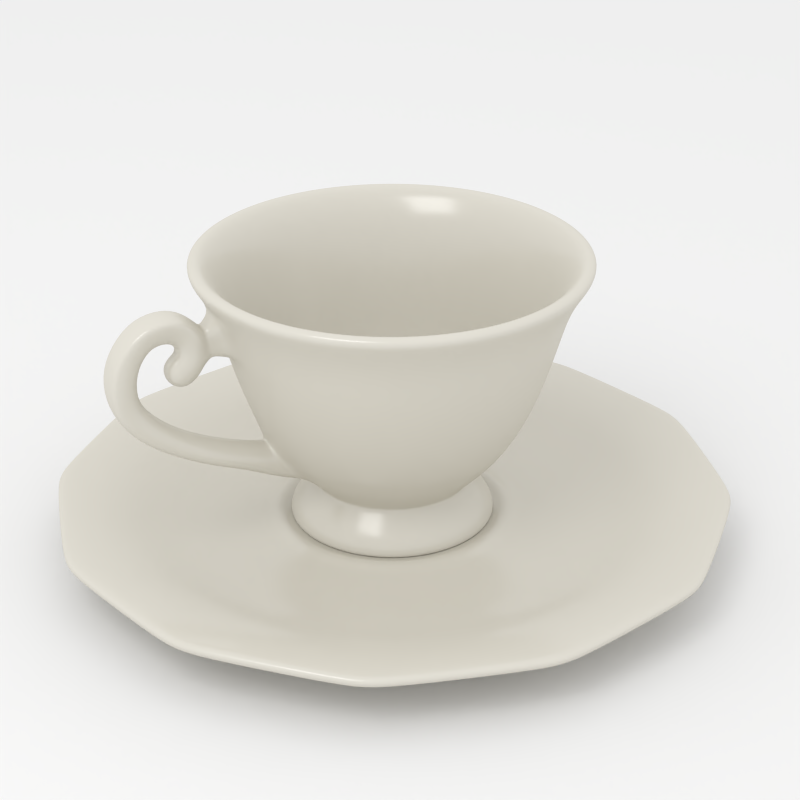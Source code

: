 # Source: fancycup.blend  (saved by Blender 2.73.0; exported with 4.5.12 LTS)
import bpy
from mathutils import Matrix  # noqa: F401  (used for matrix-valued properties, if any)

bpy.ops.wm.read_factory_settings(use_empty=True)
scene = bpy.context.scene
scene.name = 'Scene'

# ---- collections
col_collection_1 = bpy.data.collections.new('Collection 1'); scene.collection.children.link(col_collection_1)
col_collection_11 = bpy.data.collections.new('Collection 11'); scene.collection.children.link(col_collection_11)

# ---- materials (node trees are filled in below, after node groups)
mat_material = bpy.data.materials.new('Material')
mat_material.alpha_threshold = 0.0
mat_material.roughness = 0.5
mat_ceramic = bpy.data.materials.new('ceramic')
mat_ceramic.alpha_threshold = 0.0
mat_ceramic.roughness = 0.5

# ---- material node trees
mat_material.use_nodes = True; mat_material.node_tree.nodes.clear()
_N = mat_material.node_tree.nodes; _L = mat_material.node_tree.links
n0 = _N.new('ShaderNodeOutputMaterial'); n0.name = 'Material Output'; n0.location = (300, 300)
n1 = _N.new('ShaderNodeBsdfDiffuse'); n1.name = 'Diffuse BSDF'; n1.location = (10, 300)
n1.inputs[0].default_value = (0.8426, 0.8426, 0.8426, 1.0)
_L.new(n1.outputs[0], n0.inputs[0])
n0.is_active_output = True
mat_ceramic.use_nodes = True; mat_ceramic.node_tree.nodes.clear()
_N = mat_ceramic.node_tree.nodes; _L = mat_ceramic.node_tree.links
n0 = _N.new('ShaderNodeOutputMaterial'); n0.name = 'Material Output'; n0.location = (300, 300)
n1 = _N.new('ShaderNodeBsdfDiffuse'); n1.name = 'Diffuse BSDF'; n1.location = (-180, 331)
n1.inputs[0].default_value = (0.6691, 0.6433, 0.5697, 1.0)
n2 = _N.new('ShaderNodeMixShader'); n2.name = 'Mix Shader'; n2.location = (69, 291)
n2.inputs[0].default_value = 0.1
n3 = _N.new('ShaderNodeBsdfAnisotropic'); n3.name = 'Glossy BSDF'; n3.location = (-177, 173)
n3.distribution = 'GGX'
n3.inputs[0].default_value = (0.8591, 0.8591, 0.8591, 1.0)
n3.inputs[1].default_value = 0.2
_L.new(n1.outputs[0], n2.inputs[1])
_L.new(n2.outputs[0], n0.inputs[0])
_L.new(n3.outputs[0], n2.inputs[2])
n0.is_active_output = True

# ---- world
world_world = bpy.data.worlds.new('World'); scene.world = world_world
world_world.use_nodes = True; world_world.node_tree.nodes.clear()
_N = world_world.node_tree.nodes; _L = world_world.node_tree.links
n0 = _N.new('ShaderNodeOutputWorld'); n0.name = 'World Output'; n0.location = (300, 300)
n1 = _N.new('ShaderNodeBackground'); n1.name = 'Background'; n1.location = (10, 300)
n1.inputs[0].default_value = (1.0, 1.0, 1.0, 1.0)
_L.new(n1.outputs[0], n0.inputs[0])
n0.is_active_output = True
world_world.color = (0.05088, 0.05088, 0.05088)
world_world.use_sun_shadow = False
world_world.sun_shadow_jitter_overblur = 0.0
world_world.cycles.sampling_method = 'MANUAL'
world_world.cycles.sample_map_resolution = 256

# ---- cameras
cam_camera = bpy.data.cameras.new('Camera')
cam_camera.clip_end = 100.0
cam_camera.lens = 75.0
cam_camera.sensor_width = 32.0
cam_camera.sensor_height = 18.0
cam_camera.ortho_scale = 7.314
cam_camera.dof.focus_distance = 0.0

# ---- lights
light_lamp = bpy.data.lights.new('Lamp', 'AREA')
light_lamp.transmission_factor = 0.0
light_lamp.cutoff_distance = 30.0
light_lamp.energy = 78.54
light_lamp.shadow_buffer_clip_start = 1.001
light_lamp.shadow_soft_size = 3.0
light_lamp.shadow_maximum_resolution = 0.006
light_lamp.use_absolute_resolution = True
light_lamp.shape = 'RECTANGLE'
light_lamp.size = 3.0
light_lamp.size_y = 3.0
light_lamp.cycles.use_multiple_importance_sampling = False

# ---- meshes
me_plane = bpy.data.meshes.new('Plane')
me_plane.from_pydata([(-1.0, -1.0, 0.0), (1.0, -1.0, 0.0), (-1.0, 1.0, 0.0), (1.0, 1.0, 0.0)], [], [(0, 1, 3, 2)])
me_plane.materials.append(mat_material)
me_plane.use_remesh_preserve_volume = False
me_plane.use_remesh_preserve_attributes = False
me_plane.use_mirror_vertex_groups = False
me_plane.update()
me_circle = bpy.data.meshes.new('Circle')
me_circle.from_pydata([(-3.918e-09, 0.5935, -0.05599), (-0.1031, 0.5845, -0.05599), (-0.203, 0.5577, -0.05599), (-0.2968, 0.514, -0.05599), (-0.3815, 0.4547, -0.05599), (-0.4547, 0.3815, -0.05599), (-0.514, 0.2968, -0.05599), (-0.5577, 0.203, -0.05599), (-0.5845, 0.1031, -0.05599), (-0.5935, -5.977e-09, -0.05599), (-0.5845, -0.1031, -0.05599), (-0.5577, -0.203, -0.05599), (-0.514, -0.2968, -0.05599), (-0.4547, -0.3815, -0.05599), (-0.3815, -0.4547, -0.05599), (-0.2968, -0.514, -0.05599), (-0.203, -0.5577, -0.05599), (-0.1031, -0.5845, -0.05599), (-2.351e-07, -0.5935, -0.05599), (0.1031, -0.5845, -0.05599), (0.203, -0.5577, -0.05599), (0.2968, -0.514, -0.05599), (0.3815, -0.4547, -0.05599), (0.4547, -0.3815, -0.05599), (0.514, -0.2968, -0.05599), (0.5577, -0.203, -0.05599), (0.5845, -0.1031, -0.05599), (0.5935, -3.267e-07, -0.05599), (0.5845, 0.1031, -0.05599), (0.5577, 0.203, -0.05599), (0.514, 0.2968, -0.05599), (0.4547, 0.3815, -0.05599), (0.3815, 0.4547, -0.05599), (0.2968, 0.514, -0.05599), (0.203, 0.5577, -0.05599), (0.1031, 0.5845, -0.05599), (-7.133e-09, 0.3798, -0.04931), (-0.06595, 0.374, -0.04931), (-0.1299, 0.3569, -0.04931), (-0.1899, 0.3289, -0.04931), (-0.2441, 0.2909, -0.04931), (-0.2909, 0.2441, -0.04931), (-0.3289, 0.1899, -0.04931), (-0.3569, 0.1299, -0.04931), (-0.374, 0.06595, -0.04931), (-0.3798, -4.52e-08, -0.04931), (-0.374, -0.06595, -0.04931), (-0.3569, -0.1299, -0.04931), (-0.3289, -0.1899, -0.04931), (-0.2909, -0.2441, -0.04931), (-0.2441, -0.2909, -0.04931), (-0.1899, -0.3289, -0.04931), (-0.1299, -0.3569, -0.04931), (-0.06595, -0.374, -0.04931), (-1.55e-07, -0.3798, -0.04931), (0.06595, -0.374, -0.04931), (0.1299, -0.3569, -0.04931), (0.1899, -0.3289, -0.04931), (0.2441, -0.2909, -0.04931), (0.2909, -0.2441, -0.04931), (0.3289, -0.1899, -0.04931), (0.3569, -0.1299, -0.04931), (0.374, -0.06595, -0.04931), (0.3798, -2.504e-07, -0.04931), (0.374, 0.06595, -0.04931), (0.3569, 0.1299, -0.04931), (0.3289, 0.1899, -0.04931), (0.2909, 0.2441, -0.04931), (0.2441, 0.2909, -0.04931), (0.1899, 0.3289, -0.04931), (0.1299, 0.3569, -0.04931), (0.06595, 0.374, -0.04931), (-1.03e-08, 0.2964, -0.04524), (-0.05147, 0.2919, -0.04524), (-0.1014, 0.2785, -0.04524), (-0.1482, 0.2567, -0.04524), (-0.1905, 0.227, -0.04524), (-0.227, 0.1905, -0.04524), (-0.2567, 0.1482, -0.04524), (-0.2785, 0.1014, -0.04524), (-0.2919, 0.05147, -0.04524), (-0.2964, -6.258e-08, -0.04524), (-0.2919, -0.05147, -0.04524), (-0.2785, -0.1014, -0.04524), (-0.2567, -0.1482, -0.04524), (-0.227, -0.1905, -0.04524), (-0.1905, -0.227, -0.04524), (-0.1482, -0.2567, -0.04524), (-0.1014, -0.2785, -0.04524), (-0.05147, -0.2919, -0.04524), (-1.257e-07, -0.2964, -0.04524), (0.05147, -0.2919, -0.04524), (0.1014, -0.2785, -0.04524), (0.1482, -0.2567, -0.04524), (0.1905, -0.227, -0.04524), (0.227, -0.1905, -0.04524), (0.2567, -0.1482, -0.04524), (0.2785, -0.1014, -0.04524), (0.2919, -0.05147, -0.04524), (0.2964, -2.228e-07, -0.04524), (0.2919, 0.05147, -0.04524), (0.2785, 0.1014, -0.04524), (0.2567, 0.1482, -0.04524), (0.227, 0.1905, -0.04524), (0.1905, 0.227, -0.04524), (0.1482, 0.2567, -0.04524), (0.1014, 0.2785, -0.04524), (0.05147, 0.2919, -0.04524), (-1.556e-08, 0.2036, -0.04502), (-0.03535, 0.2005, -0.04502), (-0.06962, 0.1913, -0.04502), (-0.1018, 0.1763, -0.04502), (-0.1308, 0.1559, -0.04502), (-0.1559, 0.1308, -0.04502), (-0.1763, 0.1018, -0.04502), (-0.1913, 0.06962, -0.04502), (-0.2005, 0.03535, -0.04502), (-0.2036, -8.24e-08, -0.04502), (-0.2005, -0.03535, -0.04502), (-0.1913, -0.06962, -0.04502), (-0.1763, -0.1018, -0.04502), (-0.1559, -0.1308, -0.04502), (-0.1308, -0.1559, -0.04502), (-0.1018, -0.1763, -0.04502), (-0.06962, -0.1913, -0.04502), (-0.03535, -0.2005, -0.04502), (-9.483e-08, -0.2036, -0.04502), (0.03535, -0.2005, -0.04502), (0.06962, -0.1913, -0.04502), (0.1018, -0.1763, -0.04502), (0.1308, -0.1559, -0.04502), (0.1559, -0.1308, -0.04502), (0.1763, -0.1018, -0.04502), (0.1913, -0.06962, -0.04502), (0.2005, -0.03535, -0.04502), (0.2036, -1.924e-07, -0.04502), (0.2005, 0.03535, -0.04502), (0.1913, 0.06962, -0.04502), (0.1763, 0.1018, -0.04502), (0.1559, 0.1308, -0.04502), (0.1308, 0.1559, -0.04502), (0.1018, 0.1763, -0.04502), (0.06962, 0.1913, -0.04502), (0.03535, 0.2005, -0.04502), (6.519e-09, 0.6629, -0.1041), (-0.1151, 0.6529, -0.1041), (-0.2267, 0.623, -0.1041), (-0.3315, 0.5741, -0.1041), (-0.4261, 0.5078, -0.1041), (-0.5078, 0.4261, -0.1041), (-0.5741, 0.3315, -0.1041), (-0.623, 0.2267, -0.1041), (-0.6529, 0.1151, -0.1041), (-0.6629, 3.755e-09, -0.1041), (-0.6529, -0.1151, -0.1041), (-0.623, -0.2267, -0.1041), (-0.5741, -0.3315, -0.1041), (-0.5078, -0.4261, -0.1041), (-0.4261, -0.5078, -0.1041), (-0.3315, -0.5741, -0.1041), (-0.2267, -0.623, -0.1041), (-0.1151, -0.6529, -0.1041), (-2.516e-07, -0.6629, -0.1041), (0.1151, -0.6529, -0.1041), (0.2267, -0.623, -0.1041), (0.3315, -0.5741, -0.1041), (0.4261, -0.5078, -0.1041), (0.5078, -0.4261, -0.1041), (0.5741, -0.3315, -0.1041), (0.623, -0.2267, -0.1041), (0.6529, -0.1151, -0.1041), (0.6629, -3.545e-07, -0.1041), (0.6529, 0.1151, -0.1041), (0.623, 0.2267, -0.1041), (0.5741, 0.3315, -0.1041), (0.5078, 0.4261, -0.1041), (0.4261, 0.5078, -0.1041), (0.3315, 0.5741, -0.1041), (0.2267, 0.623, -0.1041), (0.1151, 0.6529, -0.1041), (1.017e-08, 0.6222, -0.134), (-0.108, 0.6127, -0.134), (-0.2128, 0.5847, -0.134), (-0.3111, 0.5388, -0.134), (-0.3999, 0.4766, -0.134), (-0.4766, 0.3999, -0.134), (-0.5388, 0.3111, -0.134), (-0.5847, 0.2128, -0.134), (-0.6127, 0.108, -0.134), (-0.6222, -5.252e-09, -0.134), (-0.6127, -0.108, -0.134), (-0.5847, -0.2128, -0.134), (-0.5388, -0.3111, -0.134), (-0.4766, -0.3999, -0.134), (-0.3999, -0.4766, -0.134), (-0.3111, -0.5388, -0.134), (-0.2128, -0.5847, -0.134), (-0.108, -0.6127, -0.134), (-2.321e-07, -0.6222, -0.134), (0.108, -0.6127, -0.134), (0.2128, -0.5847, -0.134), (0.3111, -0.5388, -0.134), (0.3999, -0.4766, -0.134), (0.4766, -0.3999, -0.134), (0.5388, -0.3111, -0.134), (0.5847, -0.2128, -0.134), (0.6127, -0.108, -0.134), (0.6222, -3.415e-07, -0.134), (0.6127, 0.108, -0.134), (0.5847, 0.2128, -0.134), (0.5388, 0.3111, -0.134), (0.4766, 0.3999, -0.134), (0.3999, 0.4766, -0.134), (0.3111, 0.5388, -0.134), (0.2128, 0.5847, -0.134), (0.108, 0.6127, -0.134), (0.5324, 0.692, 0.02991), (0.692, 0.5324, 0.02991), (0.7603, 0.4389, 0.02991), (0.8071, 0.3331, 0.02991), (0.8655, 0.1151, 0.02991), (0.8779, -4.24e-07, 0.02991), (0.8655, -0.1151, 0.02991), (0.8071, -0.3331, 0.02991), (0.7603, -0.4389, 0.02991), (0.692, -0.5324, 0.02991), (0.5324, -0.692, 0.02991), (0.4389, -0.7603, 0.02991), (0.3331, -0.8071, 0.02991), (0.1151, -0.8655, 0.02991), (-2.198e-07, -0.8779, 0.02991), (-0.1151, -0.8655, 0.02991), (-0.3331, -0.8071, 0.02991), (-0.4389, -0.7603, 0.02991), (-0.5324, -0.692, 0.02991), (-0.692, -0.5324, 0.02991), (-0.7603, -0.4389, 0.02991), (-0.8071, -0.3331, 0.02991), (-0.8655, -0.1151, 0.02991), (-0.8779, -7.7e-09, 0.02991), (-0.8655, 0.1151, 0.02991), (-0.8071, 0.3331, 0.02991), (-0.7603, 0.4389, 0.02991), (-0.692, 0.5324, 0.02991), (-0.5324, 0.692, 0.02991), (-0.4389, 0.7603, 0.02991), (-0.3331, 0.8071, 0.02991), (-0.1151, 0.8655, 0.02991), (3.372e-08, 0.8779, 0.02991), (0.1151, 0.8655, 0.02991), (0.3331, 0.8071, 0.02991), (0.4389, 0.7603, 0.02991), (-0.1626, 0.4467, -0.06196), (-0.2377, 0.4117, -0.06196), (0.08254, -0.4681, -0.06196), (0.1626, -0.4467, -0.06196), (-0.4753, -2.825e-08, -0.06196), (-0.4681, -0.08254, -0.06196), (0.4681, -0.08254, -0.06196), (0.4753, -2.851e-07, -0.06196), (0.2377, 0.4117, -0.06196), (0.1626, 0.4467, -0.06196), (-0.1626, -0.4467, -0.06196), (-0.08254, -0.4681, -0.06196), (-0.4117, 0.2377, -0.06196), (-0.4467, 0.1626, -0.06196), (0.3641, -0.3055, -0.06196), (0.4117, -0.2377, -0.06196), (-0.3641, -0.3055, -0.06196), (-0.3055, -0.3641, -0.06196), (0.4117, 0.2377, -0.06196), (0.3641, 0.3055, -0.06196), (0.2377, -0.4117, -0.06196), (-0.3055, 0.3641, -0.06196), (-0.4467, -0.1626, -0.06196), (0.4681, 0.08254, -0.06196), (0.08254, 0.4681, -0.06196), (-5.76e-09, 0.4753, -0.06196), (-0.08254, 0.4681, -0.06196), (-1.909e-07, -0.4753, -0.06196), (-0.4681, 0.08254, -0.06196), (0.4467, -0.1626, -0.06196), (0.3055, 0.3641, -0.06196), (-0.2377, -0.4117, -0.06196), (-0.3641, 0.3055, -0.06196), (0.3055, -0.3641, -0.06196), (-0.4117, -0.2377, -0.06196), (0.4467, 0.1626, -0.06196), (-0.6042, 0.3488, -0.02717), (-0.6556, 0.2386, -0.02717), (0.5344, -0.4485, -0.02717), (0.6042, -0.3488, -0.02717), (-0.5344, -0.4485, -0.02717), (-0.4485, -0.5344, -0.02717), (0.6042, 0.3488, -0.02717), (0.5344, 0.4485, -0.02717), (-0.3488, 0.6042, -0.02717), (-0.4485, 0.5344, -0.02717), (0.2386, -0.6556, -0.02717), (0.3488, -0.6042, -0.02717), (-0.6871, -0.1211, -0.02717), (-0.6556, -0.2386, -0.02717), (0.6977, -3.631e-07, -0.02717), (0.6871, 0.1211, -0.02717), (0.2386, 0.6556, -0.02717), (0.1212, 0.6871, -0.02717), (-0.1212, -0.6871, -0.02717), (-2.713e-07, -0.6977, -0.02717), (4.292e-10, 0.6977, -0.02717), (-0.1211, 0.6871, -0.02717), (0.6556, -0.2386, -0.02717), (-0.6871, 0.1211, -0.02717), (-0.3488, -0.6042, -0.02717), (0.4485, 0.5344, -0.02717), (-0.5344, 0.4485, -0.02717), (0.4485, -0.5344, -0.02717), (0.6556, 0.2386, -0.02717), (-0.6042, -0.3488, -0.02717), (-0.2386, 0.6556, -0.02717), (0.1211, -0.6871, -0.02717), (-0.6977, 1.392e-08, -0.02717), (0.6871, -0.1212, -0.02717), (-0.2386, -0.6556, -0.02717), (0.3488, 0.6042, -0.02717), (2.199e-09, 0.7799, 0.007308), (-0.1267, 0.7688, 0.007277), (-0.2747, 0.7292, 0.007277), (-0.39, 0.6754, 0.007308), (-0.4942, 0.6025, 0.007277), (-0.6025, 0.4942, 0.007277), (-0.6754, 0.39, 0.007308), (-0.7292, 0.2747, 0.007277), (-0.7688, 0.1267, 0.007277), (-0.7799, 1.99e-08, 0.007308), (-0.7688, -0.1267, 0.007277), (-0.7292, -0.2747, 0.007277), (-0.6754, -0.39, 0.007308), (-0.6025, -0.4942, 0.007277), (-0.4942, -0.6025, 0.007277), (-0.39, -0.6754, 0.007308), (-0.2747, -0.7292, 0.007277), (-0.1267, -0.7688, 0.007277), (-2.835e-07, -0.7799, 0.007308), (0.1267, -0.7688, 0.007277), (0.2746, -0.7292, 0.007277), (0.39, -0.6754, 0.007308), (0.4942, -0.6025, 0.007277), (0.6025, -0.4942, 0.007277), (0.6754, -0.39, 0.007308), (0.7292, -0.2747, 0.007277), (0.7688, -0.1267, 0.007277), (0.7799, -3.929e-07, 0.007308), (0.7688, 0.1267, 0.007277), (0.7292, 0.2746, 0.007277), (0.6754, 0.39, 0.007308), (0.6025, 0.4942, 0.007277), (0.4942, 0.6025, 0.007277), (0.39, 0.6754, 0.007308), (0.2747, 0.7292, 0.007277), (0.1267, 0.7688, 0.007277), (-0.05963, 0.9718, 0.03795), (-0.05505, 0.9905, 0.02677), (0.05505, 0.9905, 0.02677), (0.05963, 0.9718, 0.03795), (-1.859e-09, 0.9905, 0.02677), (-1.592e-09, 0.9718, 0.03792), (-0.5376, 0.8118, 0.03795), (-0.5429, 0.8303, 0.02677), (-0.4476, 0.8853, 0.02677), (-0.4343, 0.8715, 0.03795), (-0.4859, 0.8416, 0.03792), (-0.4953, 0.8578, 0.02677), (-0.8715, 0.4343, 0.03795), (-0.8853, 0.4476, 0.02677), (-0.8303, 0.5429, 0.02677), (-0.8118, 0.5376, 0.03795), (-0.8416, 0.4859, 0.03792), (-0.8578, 0.4953, 0.02677), (-0.9718, -0.05963, 0.03795), (-0.9905, -0.05505, 0.02677), (-0.9905, 0.05505, 0.02677), (-0.9718, 0.05963, 0.03795), (-0.9718, -4.005e-08, 0.03792), (-0.9905, -4.414e-08, 0.02677), (-0.8118, -0.5376, 0.03795), (-0.8303, -0.5429, 0.02677), (-0.8853, -0.4476, 0.02677), (-0.8715, -0.4343, 0.03795), (-0.8416, -0.4859, 0.03792), (-0.8578, -0.4953, 0.02677), (-0.4343, -0.8715, 0.03795), (-0.4476, -0.8853, 0.02677), (-0.5429, -0.8303, 0.02677), (-0.5376, -0.8118, 0.03795), (-0.4859, -0.8416, 0.03792), (-0.4953, -0.8578, 0.02677), (0.05963, -0.9718, 0.03795), (0.05505, -0.9905, 0.02677), (-0.05505, -0.9905, 0.02677), (-0.05963, -0.9718, 0.03795), (-1.569e-07, -0.9718, 0.03792), (-1.479e-07, -0.9905, 0.02677), (0.5376, -0.8118, 0.03795), (0.5429, -0.8303, 0.02677), (0.4476, -0.8853, 0.02677), (0.4343, -0.8715, 0.03795), (0.4859, -0.8416, 0.03792), (0.4953, -0.8578, 0.02677), (0.8715, -0.4343, 0.03795), (0.8853, -0.4476, 0.02677), (0.8303, -0.5429, 0.02677), (0.8118, -0.5376, 0.03795), (0.8416, -0.4859, 0.03792), (0.8578, -0.4953, 0.02677), (0.9718, 0.05963, 0.03795), (0.9905, 0.05505, 0.02677), (0.9905, -0.05505, 0.02677), (0.9718, -0.05963, 0.03795), (0.9718, -4.574e-07, 0.03792), (0.9905, -4.636e-07, 0.02677), (0.8118, 0.5376, 0.03795), (0.8303, 0.5429, 0.02677), (0.8853, 0.4476, 0.02677), (0.8715, 0.4343, 0.03795), (0.8416, 0.4859, 0.03792), (0.8578, 0.4953, 0.02677), (0.4343, 0.8715, 0.03795), (0.4476, 0.8853, 0.02677), (0.5429, 0.8303, 0.02677), (0.5376, 0.8118, 0.03795), (0.4859, 0.8416, 0.03792), (0.4953, 0.8578, 0.02677), (-0.05494, 0.9886, 0.01391), (-0.06017, 0.9804, 0.001011), (0.06017, 0.9804, 0.001011), (0.05494, 0.9886, 0.01391), (-9.449e-10, 0.9805, 0.0009281), (-1.289e-09, 0.9886, 0.01391), (-0.5419, 0.8286, 0.01391), (-0.5423, 0.819, 0.001011), (-0.4381, 0.8792, 0.001011), (-0.4467, 0.8836, 0.01391), (-0.4943, 0.8561, 0.01391), (-0.4902, 0.8491, 0.0009281), (-0.8836, 0.4467, 0.01391), (-0.8792, 0.4381, 0.001011), (-0.819, 0.5423, 0.001011), (-0.8286, 0.5419, 0.01391), (-0.8561, 0.4943, 0.01391), (-0.8491, 0.4902, 0.0009281), (-0.9886, -0.05494, 0.01391), (-0.9804, -0.06017, 0.001011), (-0.9804, 0.06017, 0.001011), (-0.9886, 0.05494, 0.01391), (-0.9886, -4.353e-08, 0.01391), (-0.9805, -3.828e-08, 0.0009281), (-0.8286, -0.5419, 0.01391), (-0.819, -0.5423, 0.001011), (-0.8792, -0.4381, 0.001011), (-0.8836, -0.4467, 0.01391), (-0.8561, -0.4943, 0.01391), (-0.8491, -0.4902, 0.0009281), (-0.4467, -0.8836, 0.01391), (-0.4381, -0.8792, 0.001011), (-0.5423, -0.819, 0.001011), (-0.5419, -0.8286, 0.01391), (-0.4943, -0.8561, 0.01391), (-0.4902, -0.8491, 0.0009281), (0.05494, -0.9886, 0.01391), (0.06017, -0.9804, 0.001011), (-0.06017, -0.9804, 0.001011), (-0.05494, -0.9886, 0.01391), (-1.471e-07, -0.9886, 0.01391), (-1.577e-07, -0.9805, 0.0009281), (0.5419, -0.8287, 0.01391), (0.5423, -0.819, 0.001011), (0.4381, -0.8792, 0.001011), (0.4467, -0.8836, 0.01391), (0.4943, -0.8561, 0.01391), (0.4902, -0.8491, 0.0009281), (0.8836, -0.4467, 0.01391), (0.8792, -0.4381, 0.001011), (0.819, -0.5423, 0.001011), (0.8286, -0.5419, 0.01391), (0.8561, -0.4943, 0.01391), (0.8491, -0.4902, 0.0009281), (0.9886, 0.05494, 0.01391), (0.9804, 0.06017, 0.001011), (0.9804, -0.06017, 0.001011), (0.9886, -0.05494, 0.01391), (0.9886, -4.621e-07, 0.01391), (0.9805, -4.594e-07, 0.0009281), (0.8287, 0.5419, 0.01391), (0.819, 0.5423, 0.001011), (0.8792, 0.4381, 0.001011), (0.8836, 0.4467, 0.01391), (0.8561, 0.4943, 0.01391), (0.8491, 0.4902, 0.0009281), (0.4467, 0.8836, 0.01391), (0.4381, 0.8792, 0.001011), (0.5423, 0.819, 0.001011), (0.5419, 0.8286, 0.01391), (0.4943, 0.8561, 0.01391), (0.4902, 0.8491, 0.0009281), (3.786e-08, 0.8168, -0.05377), (-0.1093, 0.8055, -0.05374), (-0.3081, 0.7522, -0.05374), (0.3081, 0.7522, -0.05374), (0.1093, 0.8055, -0.05374), (-0.4084, 0.7074, -0.05377), (-0.4974, 0.6429, -0.05374), (-0.6429, 0.4974, -0.05374), (-0.7074, 0.4084, -0.05377), (-0.7522, 0.3081, -0.05374), (-0.8055, 0.1093, -0.05374), (-0.8168, -1.497e-08, -0.05377), (-0.8055, -0.1093, -0.05374), (-0.7522, -0.3081, -0.05374), (-0.7074, -0.4084, -0.05377), (-0.6429, -0.4974, -0.05374), (-0.4974, -0.6429, -0.05374), (-0.4084, -0.7074, -0.05377), (-0.3081, -0.7522, -0.05374), (-0.1093, -0.8055, -0.05374), (-2.107e-07, -0.8168, -0.05377), (0.1093, -0.8055, -0.05374), (0.3081, -0.7522, -0.05374), (0.4084, -0.7074, -0.05377), (0.4974, -0.6429, -0.05374), (0.6429, -0.4974, -0.05374), (0.7074, -0.4084, -0.05377), (0.7522, -0.3081, -0.05374), (0.8055, -0.1093, -0.05374), (0.8168, -4.059e-07, -0.05377), (0.8055, 0.1093, -0.05374), (0.7522, 0.3081, -0.05374), (0.7074, 0.4084, -0.05377), (0.6429, 0.4974, -0.05374), (0.4974, 0.6429, -0.05374), (0.4084, 0.7074, -0.05377), (9.799e-09, 0.5729, -0.134), (-0.09947, 0.5641, -0.134), (-0.1959, 0.5383, -0.134), (-0.2864, 0.4961, -0.134), (-0.3682, 0.4388, -0.134), (-0.4388, 0.3682, -0.134), (-0.4961, 0.2864, -0.134), (-0.5383, 0.1959, -0.134), (-0.5641, 0.09947, -0.134), (-0.5729, -1.63e-08, -0.134), (-0.5641, -0.09947, -0.134), (-0.5383, -0.1959, -0.134), (-0.4961, -0.2864, -0.134), (-0.4388, -0.3682, -0.134), (-0.3682, -0.4388, -0.134), (-0.2864, -0.4961, -0.134), (-0.1959, -0.5383, -0.134), (-0.09947, -0.5641, -0.134), (-2.133e-07, -0.5729, -0.134), (0.09947, -0.5641, -0.134), (0.1959, -0.5383, -0.134), (0.2864, -0.4961, -0.134), (0.3682, -0.4388, -0.134), (0.4388, -0.3682, -0.134), (0.4961, -0.2864, -0.134), (0.5383, -0.1959, -0.134), (0.5641, -0.09948, -0.134), (0.5729, -3.259e-07, -0.134), (0.5641, 0.09947, -0.134), (0.5383, 0.1959, -0.134), (0.4961, 0.2864, -0.134), (0.4388, 0.3682, -0.134), (0.3682, 0.4388, -0.134), (0.2864, 0.4961, -0.134), (0.1959, 0.5383, -0.134), (0.09948, 0.5641, -0.134), (8.524e-09, 0.523, -0.1112), (-0.09082, 0.5151, -0.1112), (-0.1789, 0.4915, -0.1112), (-0.2615, 0.453, -0.1112), (-0.3362, 0.4007, -0.1112), (-0.4007, 0.3362, -0.1112), (-0.453, 0.2615, -0.1112), (-0.4915, 0.1789, -0.1112), (-0.5151, 0.09082, -0.1112), (-0.523, -2.67e-08, -0.1112), (-0.5151, -0.09082, -0.1112), (-0.4915, -0.1789, -0.1112), (-0.453, -0.2615, -0.1112), (-0.4007, -0.3362, -0.1112), (-0.3362, -0.4007, -0.1112), (-0.2615, -0.453, -0.1112), (-0.1789, -0.4915, -0.1112), (-0.09082, -0.5151, -0.1112), (-1.952e-07, -0.523, -0.1112), (0.09082, -0.5151, -0.1112), (0.1789, -0.4915, -0.1112), (0.2615, -0.453, -0.1112), (0.3362, -0.4007, -0.1112), (0.4007, -0.3362, -0.1112), (0.453, -0.2615, -0.1112), (0.4915, -0.1789, -0.1112), (0.5151, -0.09082, -0.1112), (0.523, -3.093e-07, -0.1112), (0.5151, 0.09082, -0.1112), (0.4915, 0.1789, -0.1112), (0.453, 0.2615, -0.1112), (0.4007, 0.3362, -0.1112), (0.3362, 0.4007, -0.1112), (0.2615, 0.453, -0.1112), (0.1789, 0.4915, -0.1112), (0.09082, 0.5151, -0.1112), (8.581e-09, 0.4588, -0.09604), (-0.07968, 0.4519, -0.09604), (-0.1569, 0.4312, -0.09604), (-0.2294, 0.3974, -0.09604), (-0.2949, 0.3515, -0.09604), (-0.3515, 0.2949, -0.09604), (-0.3974, 0.2294, -0.09604), (-0.4312, 0.1569, -0.09604), (-0.4519, 0.07968, -0.09604), (-0.4588, -3.899e-08, -0.09604), (-0.4519, -0.07968, -0.09604), (-0.4312, -0.1569, -0.09604), (-0.3974, -0.2294, -0.09604), (-0.3515, -0.2949, -0.09604), (-0.2949, -0.3515, -0.09604), (-0.2294, -0.3974, -0.09604), (-0.1569, -0.4312, -0.09604), (-0.07968, -0.4519, -0.09604), (-1.701e-07, -0.4588, -0.09604), (0.07968, -0.4519, -0.09604), (0.1569, -0.4312, -0.09604), (0.2294, -0.3974, -0.09604), (0.2949, -0.3515, -0.09604), (0.3515, -0.2949, -0.09604), (0.3974, -0.2294, -0.09604), (0.4312, -0.1569, -0.09604), (0.4519, -0.07968, -0.09604), (0.4588, -2.87e-07, -0.09604), (0.4519, 0.07968, -0.09604), (0.4312, 0.1569, -0.09604), (0.3974, 0.2294, -0.09604), (0.3515, 0.2949, -0.09604), (0.2949, 0.3515, -0.09604), (0.2294, 0.3974, -0.09604), (0.1569, 0.4312, -0.09604), (0.07968, 0.4519, -0.09604), (9.316e-09, 0.3985, -0.09604), (-0.06919, 0.3924, -0.09604), (-0.1363, 0.3744, -0.09604), (-0.1992, 0.3451, -0.09604), (-0.2561, 0.3052, -0.09604), (-0.3052, 0.2561, -0.09604), (-0.3451, 0.1992, -0.09604), (-0.3744, 0.1363, -0.09604), (-0.3924, 0.06919, -0.09604), (-0.3985, -5.192e-08, -0.09604), (-0.3924, -0.06919, -0.09604), (-0.3744, -0.1363, -0.09604), (-0.3451, -0.1992, -0.09604), (-0.3052, -0.2561, -0.09604), (-0.2561, -0.3052, -0.09604), (-0.1992, -0.3451, -0.09604), (-0.1363, -0.3744, -0.09604), (-0.06919, -0.3924, -0.09604), (-1.459e-07, -0.3985, -0.09604), (0.06919, -0.3924, -0.09604), (0.1363, -0.3744, -0.09604), (0.1992, -0.3451, -0.09604), (0.2561, -0.3052, -0.09604), (0.3052, -0.2561, -0.09604), (0.3451, -0.1992, -0.09604), (0.3744, -0.1363, -0.09604), (0.3924, -0.06919, -0.09604), (0.3985, -2.673e-07, -0.09604), (0.3924, 0.06919, -0.09604), (0.3744, 0.1363, -0.09604), (0.3451, 0.1992, -0.09604), (0.3052, 0.2561, -0.09604), (0.2561, 0.3052, -0.09604), (0.1992, 0.3451, -0.09604), (0.1363, 0.3744, -0.09604), (0.06919, 0.3924, -0.09604), (1.102e-08, -1.505e-07, -0.09604), (-2.256e-08, -1.291e-07, -0.04502), (-8.655e-09, 0.3508, -0.03463), (-9.097e-09, 0.3391, -0.03183), (-0.05889, 0.334, -0.03183), (-0.06092, 0.3455, -0.03463), (-0.116, 0.3187, -0.03183), (-0.12, 0.3297, -0.03463), (-0.1696, 0.2937, -0.03183), (-0.1754, 0.3038, -0.03463), (-0.218, 0.2598, -0.03183), (-0.2255, 0.2687, -0.03463), (-0.2598, 0.218, -0.03183), (-0.2687, 0.2255, -0.03463), (-0.2937, 0.1696, -0.03183), (-0.3038, 0.1754, -0.03463), (-0.3187, 0.116, -0.03183), (-0.3297, 0.12, -0.03463), (-0.334, 0.05889, -0.03183), (-0.3455, 0.06092, -0.03463), (-0.3391, -5.398e-08, -0.03183), (-0.3508, -5.135e-08, -0.03463), (-0.334, -0.05889, -0.03183), (-0.3455, -0.06092, -0.03463), (-0.3187, -0.116, -0.03183), (-0.3297, -0.12, -0.03463), (-0.2937, -0.1696, -0.03183), (-0.3038, -0.1754, -0.03463), (-0.2598, -0.218, -0.03183), (-0.2687, -0.2255, -0.03463), (-0.218, -0.2598, -0.03183), (-0.2255, -0.2687, -0.03463), (-0.1696, -0.2937, -0.03183), (-0.1754, -0.3038, -0.03463), (-0.116, -0.3187, -0.03183), (-0.12, -0.3297, -0.03463), (-0.05889, -0.334, -0.03183), (-0.06092, -0.3455, -0.03463), (-1.412e-07, -0.3391, -0.03183), (-1.453e-07, -0.3508, -0.03463), (0.05889, -0.334, -0.03183), (0.06092, -0.3455, -0.03463), (0.116, -0.3187, -0.03183), (0.12, -0.3297, -0.03463), (0.1696, -0.2937, -0.03183), (0.1754, -0.3038, -0.03463), (0.218, -0.2598, -0.03183), (0.2255, -0.2687, -0.03463), (0.2598, -0.218, -0.03183), (0.2687, -0.2255, -0.03463), (0.2937, -0.1696, -0.03183), (0.3038, -0.1754, -0.03463), (0.3187, -0.116, -0.03183), (0.3297, -0.12, -0.03463), (0.334, -0.05889, -0.03183), (0.3455, -0.06092, -0.03463), (0.3391, -2.372e-07, -0.03183), (0.3508, -2.409e-07, -0.03463), (0.334, 0.05889, -0.03183), (0.3455, 0.06092, -0.03463), (0.3187, 0.116, -0.03183), (0.3297, 0.12, -0.03463), (0.2937, 0.1696, -0.03183), (0.3038, 0.1754, -0.03463), (0.2598, 0.218, -0.03183), (0.2687, 0.2255, -0.03463), (0.218, 0.2598, -0.03183), (0.2255, 0.2687, -0.03463), (0.1696, 0.2937, -0.03183), (0.1754, 0.3038, -0.03463), (0.116, 0.3187, -0.03183), (0.12, 0.3297, -0.03463), (0.05889, 0.334, -0.03183), (0.06092, 0.3455, -0.03463), (-9.323e-09, 0.33, -0.03183), (-9.642e-09, 0.3183, -0.03455), (-0.05527, 0.3134, -0.03455), (-0.0573, 0.325, -0.03183), (-0.1089, 0.2991, -0.03455), (-0.1129, 0.3101, -0.03183), (-0.1591, 0.2756, -0.03455), (-0.165, 0.2858, -0.03183), (-0.2046, 0.2438, -0.03455), (-0.2121, 0.2528, -0.03183), (-0.2438, 0.2046, -0.03455), (-0.2528, 0.2121, -0.03183), (-0.2756, 0.1591, -0.03455), (-0.2858, 0.165, -0.03183), (-0.2991, 0.1089, -0.03455), (-0.3101, 0.1129, -0.03183), (-0.3134, 0.05527, -0.03455), (-0.325, 0.0573, -0.03183), (-0.3183, -5.861e-08, -0.03455), (-0.33, -5.614e-08, -0.03183), (-0.3134, -0.05527, -0.03455), (-0.325, -0.0573, -0.03183), (-0.2991, -0.1089, -0.03455), (-0.3101, -0.1129, -0.03183), (-0.2756, -0.1591, -0.03455), (-0.2858, -0.165, -0.03183), (-0.2438, -0.2046, -0.03455), (-0.2528, -0.2121, -0.03183), (-0.2046, -0.2438, -0.03455), (-0.2121, -0.2528, -0.03183), (-0.1591, -0.2756, -0.03455), (-0.165, -0.2858, -0.03183), (-0.1089, -0.2991, -0.03455), (-0.1129, -0.3101, -0.03183), (-0.05527, -0.3134, -0.03455), (-0.0573, -0.325, -0.03183), (-1.336e-07, -0.3183, -0.03455), (-1.378e-07, -0.33, -0.03183), (0.05527, -0.3134, -0.03455), (0.0573, -0.325, -0.03183), (0.1089, -0.2991, -0.03455), (0.1129, -0.3101, -0.03183), (0.1591, -0.2756, -0.03455), (0.165, -0.2858, -0.03183), (0.2046, -0.2438, -0.03455), (0.2121, -0.2528, -0.03183), (0.2438, -0.2046, -0.03455), (0.2528, -0.2121, -0.03183), (0.2756, -0.1591, -0.03455), (0.2858, -0.165, -0.03183), (0.2991, -0.1089, -0.03455), (0.3101, -0.1129, -0.03183), (0.3134, -0.05527, -0.03455), (0.325, -0.0573, -0.03183), (0.3183, -2.306e-07, -0.03455), (0.33, -2.345e-07, -0.03183), (0.3134, 0.05527, -0.03455), (0.325, 0.0573, -0.03183), (0.2991, 0.1089, -0.03455), (0.3101, 0.1129, -0.03183), (0.2756, 0.1591, -0.03455), (0.2858, 0.165, -0.03183), (0.2438, 0.2046, -0.03455), (0.2528, 0.2121, -0.03183), (0.2046, 0.2438, -0.03455), (0.2121, 0.2528, -0.03183), (0.1591, 0.2756, -0.03455), (0.165, 0.2858, -0.03183), (0.1089, 0.2991, -0.03455), (0.1129, 0.3101, -0.03183), (0.05527, 0.3134, -0.03455), (0.0573, 0.325, -0.03183)], [], [(357, 358, 304, 323), (356, 357, 323, 313), (355, 356, 313, 295), (354, 355, 295, 294), (353, 354, 294, 316), (352, 353, 316, 303), (351, 352, 303, 302), (350, 351, 302, 321), (349, 350, 321, 310), (348, 349, 310, 291), (347, 348, 291, 290), (346, 347, 290, 315), (345, 346, 315, 299), (344, 345, 299, 298), (343, 344, 298, 319), (342, 343, 319, 307), (341, 342, 307, 306), (340, 341, 306, 322), (339, 340, 322, 312), (338, 339, 312, 293), (337, 338, 293, 292), (336, 337, 292, 317), (335, 336, 317, 301), (334, 335, 301, 300), (333, 334, 300, 320), (332, 333, 320, 311), (331, 332, 311, 289), (330, 331, 289, 288), (329, 330, 288, 314), (328, 329, 314, 297), (327, 328, 297, 296), (326, 327, 296, 318), (359, 324, 308, 305), (358, 359, 305, 304), (288, 289, 7, 6), (290, 291, 24, 23), (292, 293, 14, 13), (294, 295, 31, 30), (296, 297, 4, 3), (298, 299, 21, 20), (300, 301, 11, 10), (302, 303, 28, 27), (304, 305, 35, 34), (306, 307, 18, 17), (308, 309, 1, 0), (291, 310, 25, 24), (289, 311, 8, 7), (293, 312, 15, 14), (295, 313, 32, 31), (297, 314, 5, 4), (299, 315, 22, 21), (303, 316, 29, 28), (301, 317, 12, 11), (305, 308, 0, 35), (309, 318, 2, 1), (307, 319, 19, 18), (311, 320, 9, 8), (310, 321, 26, 25), (312, 322, 16, 15), (313, 323, 33, 32), (314, 288, 6, 5), (315, 290, 23, 22), (317, 292, 13, 12), (316, 294, 30, 29), (318, 296, 3, 2), (319, 298, 20, 19), (321, 302, 27, 26), (320, 300, 10, 9), (322, 306, 17, 16), (323, 304, 34, 33), (252, 253, 39, 38), (254, 255, 56, 55), (256, 257, 46, 45), (258, 259, 63, 62), (260, 261, 70, 69), (262, 263, 53, 52), (264, 265, 43, 42), (266, 267, 60, 59), (268, 269, 50, 49), (270, 271, 67, 66), (255, 272, 57, 56), (253, 273, 40, 39), (257, 274, 47, 46), (259, 275, 64, 63), (261, 276, 71, 70), (277, 278, 37, 36), (263, 279, 54, 53), (265, 280, 44, 43), (267, 281, 61, 60), (271, 282, 68, 67), (269, 283, 51, 50), (273, 284, 41, 40), (272, 285, 58, 57), (274, 286, 48, 47), (275, 287, 65, 64), (276, 277, 36, 71), (279, 254, 55, 54), (278, 252, 38, 37), (280, 256, 45, 44), (281, 258, 62, 61), (283, 262, 52, 51), (282, 260, 69, 68), (285, 266, 59, 58), (284, 264, 42, 41), (287, 270, 66, 65), (286, 268, 49, 48), (718, 720, 793, 791), (752, 754, 827, 825), (698, 700, 773, 771), (732, 734, 807, 805), (712, 714, 787, 785), (746, 748, 821, 819), (692, 694, 767, 765), (726, 728, 801, 799), (706, 708, 781, 779), (740, 742, 815, 813), (720, 722, 795, 793), (754, 756, 829, 827), (734, 736, 809, 807), (700, 702, 775, 773), (714, 716, 789, 787), (748, 750, 823, 821), (694, 696, 769, 767), (728, 730, 803, 801), (742, 744, 817, 815), (708, 710, 783, 781), (759, 760, 73, 72), (756, 687, 758, 829), (722, 724, 797, 795), (702, 704, 777, 775), (736, 738, 811, 809), (716, 718, 791, 789), (750, 752, 825, 823), (696, 698, 771, 769), (730, 732, 805, 803), (710, 712, 785, 783), (744, 746, 819, 817), (36, 37, 689, 686), (690, 692, 765, 763), (724, 726, 799, 797), (738, 740, 813, 811), (704, 706, 779, 777), (64, 65, 745, 743), (47, 48, 711, 709), (688, 690, 763, 761), (37, 38, 691, 689), (54, 55, 725, 723), (44, 45, 705, 703), (61, 62, 739, 737), (68, 69, 753, 751), (51, 52, 719, 717), (41, 42, 699, 697), (58, 59, 733, 731), (48, 49, 713, 711), (65, 66, 747, 745), (55, 56, 727, 725), (38, 39, 693, 691), (45, 46, 707, 705), (62, 63, 741, 739), (52, 53, 721, 719), (69, 70, 755, 753), (42, 43, 701, 699), (59, 60, 735, 733), (66, 67, 749, 747), (49, 50, 715, 713), (39, 40, 695, 693), (56, 57, 729, 727), (46, 47, 709, 707), (63, 64, 743, 741), (70, 71, 757, 755), (53, 54, 723, 721), (71, 36, 686, 757), (43, 44, 703, 701), (60, 61, 737, 735), (50, 51, 717, 715), (67, 68, 751, 749), (57, 58, 731, 729), (40, 41, 697, 695), (808, 810, 98, 97), (774, 776, 81, 80), (788, 790, 88, 87), (822, 824, 105, 104), (768, 770, 78, 77), (802, 804, 95, 94), (782, 784, 85, 84), (816, 818, 102, 101), (760, 762, 74, 73), (762, 764, 75, 74), (796, 798, 92, 91), (776, 778, 82, 81), (810, 812, 99, 98), (790, 792, 89, 88), (824, 826, 106, 105), (804, 806, 96, 95), (770, 772, 79, 78), (784, 786, 86, 85), (818, 820, 103, 102), (764, 766, 76, 75), (798, 800, 93, 92), (812, 814, 100, 99), (778, 780, 83, 82), (826, 828, 107, 106), (792, 794, 90, 89), (772, 774, 80, 79), (806, 808, 97, 96), (786, 788, 87, 86), (820, 822, 104, 103), (766, 768, 77, 76), (800, 802, 94, 93), (780, 782, 84, 83), (814, 816, 101, 100), (828, 759, 72, 107), (794, 796, 91, 90), (92, 93, 129, 128), (75, 76, 112, 111), (99, 100, 136, 135), (82, 83, 119, 118), (106, 107, 143, 142), (72, 73, 109, 108), (89, 90, 126, 125), (79, 80, 116, 115), (96, 97, 133, 132), (103, 104, 140, 139), (86, 87, 123, 122), (76, 77, 113, 112), (93, 94, 130, 129), (83, 84, 120, 119), (100, 101, 137, 136), (107, 72, 108, 143), (90, 91, 127, 126), (73, 74, 110, 109), (80, 81, 117, 116), (97, 98, 134, 133), (87, 88, 124, 123), (104, 105, 141, 140), (77, 78, 114, 113), (94, 95, 131, 130), (101, 102, 138, 137), (84, 85, 121, 120), (74, 75, 111, 110), (91, 92, 128, 127), (81, 82, 118, 117), (98, 99, 135, 134), (88, 89, 125, 124), (105, 106, 142, 141), (78, 79, 115, 114), (95, 96, 132, 131), (85, 86, 122, 121), (102, 103, 139, 138), (415, 419, 490, 486), (365, 248, 249, 363), (399, 231, 232, 390), (406, 227, 228, 405), (429, 216, 217, 420), (373, 377, 448, 444), (388, 236, 237, 387), (403, 407, 478, 474), (369, 246, 247, 360), (387, 237, 238, 378), (417, 222, 223, 408), (370, 245, 246, 369), (391, 395, 466, 462), (412, 224, 225, 411), (421, 425, 496, 492), (375, 243, 244, 366), (405, 228, 229, 396), (394, 233, 234, 393), (379, 383, 454, 450), (367, 371, 442, 438), (376, 242, 243, 375), (409, 413, 484, 480), (418, 221, 222, 417), (504, 144, 145, 505), (393, 234, 235, 384), (423, 219, 220, 414), (363, 249, 250, 426), (400, 230, 231, 399), (397, 401, 472, 468), (427, 431, 502, 498), (381, 240, 241, 372), (411, 225, 226, 402), (382, 239, 240, 381), (424, 218, 219, 423), (385, 389, 460, 456), (426, 250, 251, 430), (538, 176, 177, 539), (508, 179, 144, 504), (509, 147, 148, 510), (505, 145, 146, 506), (507, 178, 179, 508), (512, 150, 151, 513), (510, 148, 149, 511), (506, 146, 147, 509), (515, 153, 154, 516), (513, 151, 152, 514), (511, 149, 150, 512), (518, 156, 157, 519), (516, 154, 155, 517), (514, 152, 153, 515), (521, 159, 160, 522), (519, 157, 158, 520), (517, 155, 156, 518), (524, 162, 163, 525), (522, 160, 161, 523), (520, 158, 159, 521), (527, 165, 166, 528), (525, 163, 164, 526), (523, 161, 162, 524), (530, 168, 169, 531), (528, 166, 167, 529), (526, 164, 165, 527), (533, 171, 172, 534), (531, 169, 170, 532), (529, 167, 168, 530), (536, 174, 175, 537), (534, 172, 173, 535), (532, 170, 171, 533), (539, 177, 178, 507), (537, 175, 176, 538), (535, 173, 174, 536), (153, 152, 188, 189), (170, 169, 205, 206), (160, 159, 195, 196), (177, 176, 212, 213), (167, 166, 202, 203), (150, 149, 185, 186), (157, 156, 192, 193), (174, 173, 209, 210), (147, 146, 182, 183), (164, 163, 199, 200), (154, 153, 189, 190), (171, 170, 206, 207), (178, 177, 213, 214), (161, 160, 196, 197), (151, 150, 186, 187), (168, 167, 203, 204), (158, 157, 193, 194), (175, 174, 210, 211), (165, 164, 200, 201), (148, 147, 183, 184), (155, 154, 190, 191), (172, 171, 207, 208), (179, 178, 214, 215), (145, 144, 180, 181), (162, 161, 197, 198), (169, 168, 204, 205), (152, 151, 187, 188), (176, 175, 211, 212), (159, 158, 194, 195), (149, 148, 184, 185), (166, 165, 201, 202), (156, 155, 191, 192), (173, 172, 208, 209), (144, 179, 215, 180), (146, 145, 181, 182), (163, 162, 198, 199), (431, 428, 501, 502), (430, 251, 216, 429), (364, 362, 435, 437), (362, 427, 498, 435), (368, 361, 432, 441), (360, 247, 248, 365), (371, 368, 441, 442), (374, 367, 438, 447), (366, 244, 245, 370), (377, 374, 447, 448), (380, 373, 444, 453), (372, 241, 242, 376), (383, 380, 453, 454), (386, 379, 450, 459), (378, 238, 239, 382), (389, 386, 459, 460), (392, 385, 456, 465), (384, 235, 236, 388), (395, 392, 465, 466), (398, 391, 462, 471), (390, 232, 233, 394), (401, 398, 471, 472), (404, 397, 468, 477), (396, 229, 230, 400), (407, 404, 477, 478), (410, 403, 474, 483), (402, 226, 227, 406), (413, 410, 483, 484), (416, 409, 480, 489), (408, 223, 224, 412), (419, 416, 489, 490), (422, 415, 486, 495), (414, 220, 221, 418), (425, 422, 495, 496), (428, 421, 492, 501), (420, 217, 218, 424), (12, 13, 268, 286), (29, 30, 270, 287), (5, 6, 264, 284), (22, 23, 266, 285), (32, 33, 260, 282), (15, 16, 262, 283), (25, 26, 258, 281), (8, 9, 256, 280), (1, 2, 252, 278), (18, 19, 254, 279), (35, 0, 277, 276), (28, 29, 287, 275), (11, 12, 286, 274), (21, 22, 285, 272), (4, 5, 284, 273), (14, 15, 283, 269), (31, 32, 282, 271), (24, 25, 281, 267), (7, 8, 280, 265), (17, 18, 279, 263), (0, 1, 278, 277), (34, 35, 276, 261), (27, 28, 275, 259), (10, 11, 274, 257), (3, 4, 273, 253), (20, 21, 272, 255), (30, 31, 271, 270), (13, 14, 269, 268), (23, 24, 267, 266), (6, 7, 265, 264), (16, 17, 263, 262), (33, 34, 261, 260), (26, 27, 259, 258), (9, 10, 257, 256), (19, 20, 255, 254), (2, 3, 253, 252), (250, 358, 357, 251), (231, 341, 340, 232), (238, 334, 333, 239), (221, 351, 350, 222), (228, 344, 343, 229), (245, 327, 326, 246), (218, 354, 353, 219), (235, 337, 336, 236), (225, 347, 346, 226), (242, 330, 329, 243), (251, 357, 356, 216), (232, 340, 339, 233), (222, 350, 349, 223), (239, 333, 332, 240), (229, 343, 342, 230), (246, 326, 325, 247), (247, 325, 324, 248), (236, 336, 335, 237), (219, 353, 352, 220), (226, 346, 345, 227), (243, 329, 328, 244), (216, 356, 355, 217), (233, 339, 338, 234), (240, 332, 331, 241), (223, 349, 348, 224), (248, 324, 359, 249), (230, 342, 341, 231), (249, 359, 358, 250), (220, 352, 351, 221), (237, 335, 334, 238), (227, 345, 344, 228), (244, 328, 327, 245), (217, 355, 354, 218), (234, 338, 337, 235), (224, 348, 347, 225), (241, 331, 330, 242), (325, 326, 318, 309), (428, 431, 430, 429), (431, 427, 426, 430), (364, 361, 360, 365), (362, 364, 365, 363), (422, 425, 424, 423), (425, 421, 420, 424), (416, 419, 418, 417), (419, 415, 414, 418), (410, 413, 412, 411), (413, 409, 408, 412), (404, 407, 406, 405), (407, 403, 402, 406), (398, 401, 400, 399), (401, 397, 396, 400), (392, 395, 394, 393), (395, 391, 390, 394), (386, 389, 388, 387), (389, 385, 384, 388), (380, 383, 382, 381), (383, 379, 378, 382), (374, 377, 376, 375), (377, 373, 372, 376), (368, 371, 370, 369), (371, 367, 366, 370), (427, 362, 363, 426), (361, 368, 369, 360), (367, 374, 375, 366), (373, 380, 381, 372), (379, 386, 387, 378), (385, 392, 393, 384), (391, 398, 399, 390), (397, 404, 405, 396), (403, 410, 411, 402), (409, 416, 417, 408), (415, 422, 423, 414), (421, 428, 429, 420), (500, 503, 502, 501), (503, 499, 498, 502), (436, 433, 432, 437), (434, 436, 437, 435), (494, 497, 496, 495), (497, 493, 492, 496), (488, 491, 490, 489), (491, 487, 486, 490), (482, 485, 484, 483), (485, 481, 480, 484), (476, 479, 478, 477), (479, 475, 474, 478), (470, 473, 472, 471), (473, 469, 468, 472), (464, 467, 466, 465), (467, 463, 462, 466), (458, 461, 460, 459), (461, 457, 456, 460), (452, 455, 454, 453), (455, 451, 450, 454), (446, 449, 448, 447), (449, 445, 444, 448), (440, 443, 442, 441), (443, 439, 438, 442), (499, 434, 435, 498), (433, 440, 441, 432), (439, 446, 447, 438), (445, 452, 453, 444), (451, 458, 459, 450), (457, 464, 465, 456), (463, 470, 471, 462), (469, 476, 477, 468), (475, 482, 483, 474), (481, 488, 489, 480), (487, 494, 495, 486), (493, 500, 501, 492), (361, 364, 437, 432), (494, 535, 536, 497), (493, 537, 538, 500), (503, 539, 507, 499), (488, 532, 533, 491), (487, 534, 535, 494), (497, 536, 537, 493), (482, 529, 530, 485), (481, 531, 532, 488), (491, 533, 534, 487), (476, 526, 527, 479), (475, 528, 529, 482), (485, 530, 531, 481), (470, 523, 524, 473), (469, 525, 526, 476), (479, 527, 528, 475), (464, 520, 521, 467), (463, 522, 523, 470), (473, 524, 525, 469), (458, 517, 518, 461), (457, 519, 520, 464), (467, 521, 522, 463), (452, 514, 515, 455), (451, 516, 517, 458), (461, 518, 519, 457), (446, 511, 512, 449), (445, 513, 514, 452), (455, 515, 516, 451), (440, 506, 509, 443), (439, 510, 511, 446), (449, 512, 513, 445), (499, 507, 508, 434), (433, 505, 506, 440), (443, 509, 510, 439), (434, 508, 504, 436), (500, 538, 539, 503), (436, 504, 505, 433), (325, 309, 308, 324), (190, 189, 549, 550), (207, 206, 566, 567), (197, 196, 556, 557), (214, 213, 573, 574), (187, 186, 546, 547), (204, 203, 563, 564), (194, 193, 553, 554), (211, 210, 570, 571), (184, 183, 543, 544), (201, 200, 560, 561), (208, 207, 567, 568), (191, 190, 550, 551), (215, 214, 574, 575), (181, 180, 540, 541), (198, 197, 557, 558), (188, 187, 547, 548), (205, 204, 564, 565), (195, 194, 554, 555), (212, 211, 571, 572), (185, 184, 544, 545), (202, 201, 561, 562), (192, 191, 551, 552), (209, 208, 568, 569), (180, 215, 575, 540), (199, 198, 558, 559), (182, 181, 541, 542), (206, 205, 565, 566), (189, 188, 548, 549), (196, 195, 555, 556), (213, 212, 572, 573), (186, 185, 545, 546), (203, 202, 562, 563), (210, 209, 569, 570), (193, 192, 552, 553), (183, 182, 542, 543), (200, 199, 559, 560), (550, 549, 585, 586), (567, 566, 602, 603), (574, 573, 609, 610), (557, 556, 592, 593), (547, 546, 582, 583), (564, 563, 599, 600), (554, 553, 589, 590), (571, 570, 606, 607), (561, 560, 596, 597), (544, 543, 579, 580), (551, 550, 586, 587), (568, 567, 603, 604), (575, 574, 610, 611), (541, 540, 576, 577), (558, 557, 593, 594), (565, 564, 600, 601), (548, 547, 583, 584), (572, 571, 607, 608), (555, 554, 590, 591), (545, 544, 580, 581), (562, 561, 597, 598), (552, 551, 587, 588), (569, 568, 604, 605), (540, 575, 611, 576), (542, 541, 577, 578), (559, 558, 594, 595), (549, 548, 584, 585), (566, 565, 601, 602), (556, 555, 591, 592), (573, 572, 608, 609), (563, 562, 598, 599), (546, 545, 581, 582), (553, 552, 588, 589), (570, 569, 605, 606), (543, 542, 578, 579), (560, 559, 595, 596), (582, 581, 617, 618), (599, 598, 634, 635), (606, 605, 641, 642), (589, 588, 624, 625), (579, 578, 614, 615), (596, 595, 631, 632), (586, 585, 621, 622), (603, 602, 638, 639), (593, 592, 628, 629), (610, 609, 645, 646), (583, 582, 618, 619), (600, 599, 635, 636), (590, 589, 625, 626), (607, 606, 642, 643), (580, 579, 615, 616), (597, 596, 632, 633), (604, 603, 639, 640), (587, 586, 622, 623), (611, 610, 646, 647), (577, 576, 612, 613), (594, 593, 629, 630), (584, 583, 619, 620), (601, 600, 636, 637), (591, 590, 626, 627), (608, 607, 643, 644), (581, 580, 616, 617), (598, 597, 633, 634), (588, 587, 623, 624), (605, 604, 640, 641), (576, 611, 647, 612), (595, 594, 630, 631), (578, 577, 613, 614), (602, 601, 637, 638), (585, 584, 620, 621), (592, 591, 627, 628), (609, 608, 644, 645), (612, 647, 683, 648), (614, 613, 649, 650), (631, 630, 666, 667), (621, 620, 656, 657), (638, 637, 673, 674), (645, 644, 680, 681), (628, 627, 663, 664), (618, 617, 653, 654), (635, 634, 670, 671), (625, 624, 660, 661), (642, 641, 677, 678), (632, 631, 667, 668), (615, 614, 650, 651), (622, 621, 657, 658), (639, 638, 674, 675), (629, 628, 664, 665), (646, 645, 681, 682), (636, 635, 671, 672), (619, 618, 654, 655), (643, 642, 678, 679), (626, 625, 661, 662), (616, 615, 651, 652), (633, 632, 668, 669), (623, 622, 658, 659), (640, 639, 675, 676), (647, 646, 682, 683), (613, 612, 648, 649), (630, 629, 665, 666), (620, 619, 655, 656), (637, 636, 672, 673), (627, 626, 662, 663), (644, 643, 679, 680), (634, 633, 669, 670), (617, 616, 652, 653), (624, 623, 659, 660), (641, 640, 676, 677), (671, 670, 684), (654, 653, 684), (678, 677, 684), (661, 660, 684), (651, 650, 684), (668, 667, 684), (658, 657, 684), (675, 674, 684), (682, 681, 684), (665, 664, 684), (655, 654, 684), (672, 671, 684), (662, 661, 684), (679, 678, 684), (669, 668, 684), (652, 651, 684), (659, 658, 684), (676, 675, 684), (683, 682, 684), (649, 648, 684), (666, 665, 684), (656, 655, 684), (673, 672, 684), (680, 679, 684), (663, 662, 684), (653, 652, 684), (670, 669, 684), (660, 659, 684), (677, 676, 684), (648, 683, 684), (667, 666, 684), (650, 649, 684), (657, 656, 684), (674, 673, 684), (664, 663, 684), (681, 680, 684), (111, 112, 685), (128, 129, 685), (118, 119, 685), (135, 136, 685), (142, 143, 685), (125, 126, 685), (108, 109, 685), (115, 116, 685), (132, 133, 685), (122, 123, 685), (139, 140, 685), (129, 130, 685), (112, 113, 685), (136, 137, 685), (119, 120, 685), (143, 108, 685), (109, 110, 685), (126, 127, 685), (116, 117, 685), (133, 134, 685), (140, 141, 685), (123, 124, 685), (113, 114, 685), (130, 131, 685), (120, 121, 685), (137, 138, 685), (127, 128, 685), (110, 111, 685), (117, 118, 685), (134, 135, 685), (124, 125, 685), (141, 142, 685), (114, 115, 685), (131, 132, 685), (138, 139, 685), (121, 122, 685), (688, 687, 686, 689), (690, 688, 689, 691), (692, 690, 691, 693), (694, 692, 693, 695), (696, 694, 695, 697), (698, 696, 697, 699), (700, 698, 699, 701), (702, 700, 701, 703), (704, 702, 703, 705), (706, 704, 705, 707), (708, 706, 707, 709), (710, 708, 709, 711), (712, 710, 711, 713), (714, 712, 713, 715), (716, 714, 715, 717), (718, 716, 717, 719), (720, 718, 719, 721), (722, 720, 721, 723), (724, 722, 723, 725), (726, 724, 725, 727), (728, 726, 727, 729), (730, 728, 729, 731), (732, 730, 731, 733), (734, 732, 733, 735), (736, 734, 735, 737), (738, 736, 737, 739), (740, 738, 739, 741), (742, 740, 741, 743), (744, 742, 743, 745), (746, 744, 745, 747), (748, 746, 747, 749), (750, 748, 749, 751), (752, 750, 751, 753), (754, 752, 753, 755), (756, 754, 755, 757), (687, 756, 757, 686), (760, 759, 758, 761), (762, 760, 761, 763), (764, 762, 763, 765), (766, 764, 765, 767), (768, 766, 767, 769), (770, 768, 769, 771), (772, 770, 771, 773), (774, 772, 773, 775), (776, 774, 775, 777), (778, 776, 777, 779), (780, 778, 779, 781), (782, 780, 781, 783), (784, 782, 783, 785), (786, 784, 785, 787), (788, 786, 787, 789), (790, 788, 789, 791), (792, 790, 791, 793), (794, 792, 793, 795), (796, 794, 795, 797), (798, 796, 797, 799), (800, 798, 799, 801), (802, 800, 801, 803), (804, 802, 803, 805), (806, 804, 805, 807), (808, 806, 807, 809), (810, 808, 809, 811), (812, 810, 811, 813), (814, 812, 813, 815), (816, 814, 815, 817), (818, 816, 817, 819), (820, 818, 819, 821), (822, 820, 821, 823), (824, 822, 823, 825), (826, 824, 825, 827), (828, 826, 827, 829), (759, 828, 829, 758), (687, 688, 761, 758)])
me_circle.polygons.foreach_set('use_smooth', [True] * 864)
me_circle.materials.append(mat_ceramic)
me_circle.use_remesh_preserve_volume = False
me_circle.use_remesh_preserve_attributes = False
me_circle.use_mirror_vertex_groups = False
me_circle.update()
me_cylinder = bpy.data.meshes.new('Cylinder')
me_cylinder.from_pydata([(-0.0002232, 0.3287, -0.161), (-0.0001461, 0.5735, 0.4019), (0.06391, 0.3224, -0.161), (0.1117, 0.5624, 0.4019), (0.1256, 0.3037, -0.161), (0.2193, 0.5298, 0.4019), (0.1824, 0.2733, -0.161), (0.3184, 0.4768, 0.4019), (0.2322, 0.2324, -0.161), (0.4053, 0.4055, 0.4019), (0.2731, 0.1826, -0.161), (0.4767, 0.3186, 0.4019), (0.3035, 0.1258, -0.161), (0.5297, 0.2195, 0.4019), (0.3222, 0.06413, -0.161), (0.5623, 0.1119, 0.4019), (0.3285, 2.518e-07, -0.161), (0.5733, 1.923e-07, 0.4019), (0.3222, -0.06413, -0.161), (0.5623, -0.1119, 0.4019), (0.3035, -0.1258, -0.161), (0.5297, -0.2195, 0.4019), (0.2731, -0.1826, -0.161), (0.4767, -0.3186, 0.4019), (0.2322, -0.2324, -0.161), (0.4053, -0.4055, 0.4019), (0.1824, -0.2733, -0.161), (0.3184, -0.4768, 0.4019), (0.1256, -0.3037, -0.161), (0.2193, -0.5298, 0.4019), (0.06391, -0.3224, -0.161), (0.1117, -0.5624, 0.4019), (-0.0002233, -0.3287, -0.161), (-0.0001463, -0.5735, 0.4019), (-0.06435, -0.3224, -0.161), (-0.112, -0.5624, 0.4019), (-0.126, -0.3037, -0.161), (-0.2196, -0.5298, 0.4019), (-0.1829, -0.2733, -0.161), (-0.3187, -0.4768, 0.4019), (-0.2327, -0.2324, -0.161), (-0.4056, -0.4055, 0.4019), (-0.2735, -0.1826, -0.161), (-0.477, -0.3186, 0.4019), (-0.3039, -0.1258, -0.161), (-0.5299, -0.2194, 0.4019), (-0.3226, -0.07207, -0.161), (-0.5626, -0.1119, 0.4019), (-0.3354, -0.06341, -0.1586), (-0.5736, 7.027e-07, 0.4019), (-0.3226, 0.07211, -0.161), (-0.5626, 0.1119, 0.4019), (-0.3039, 0.1258, -0.161), (-0.5299, 0.2195, 0.4019), (-0.2735, 0.1826, -0.161), (-0.477, 0.3186, 0.4019), (-0.2327, 0.2324, -0.161), (-0.4056, 0.4055, 0.4019), (-0.1829, 0.2733, -0.161), (-0.3187, 0.4768, 0.4019), (-0.126, 0.3037, -0.161), (-0.2196, 0.5298, 0.4019), (-0.06435, 0.3224, -0.161), (-0.112, 0.5624, 0.4019), (-0.1921, 0.1919, -0.2201), (-0.151, 0.2256, -0.2201), (-0.05316, -0.2661, -0.2201), (-0.1041, -0.2507, -0.2201), (0.2505, 0.1038, -0.2201), (0.2659, 0.05294, -0.2201), (-0.05316, 0.2661, -0.2201), (-0.0002232, 0.2714, -0.2201), (-0.1921, -0.1919, -0.2201), (-0.2258, -0.1508, -0.2201), (0.2659, -0.05294, -0.2201), (0.2505, -0.1038, -0.2201), (-0.2664, -0.05345, -0.2201), (-0.2716, 1.251e-05, -0.2201), (0.05272, 0.2661, -0.2201), (0.1036, 0.2507, -0.2201), (0.1917, -0.1919, -0.2201), (0.1505, -0.2256, -0.2201), (-0.2509, 0.1038, -0.2201), (-0.2258, 0.1508, -0.2201), (0.1917, 0.1919, -0.2201), (0.2254, 0.1508, -0.2201), (0.05272, -0.2661, -0.2201), (-0.0002233, -0.2714, -0.2201), (-0.1041, 0.2507, -0.2201), (-0.151, -0.2256, -0.2201), (0.2711, 2.565e-07, -0.2201), (-0.2509, -0.1038, -0.2201), (0.2254, -0.1508, -0.2201), (-0.2664, 0.05345, -0.2201), (0.1505, 0.2256, -0.2201), (0.1036, -0.2507, -0.2201), (-0.0001461, 0.5047, 0.2827), (0.09831, 0.495, 0.2827), (0.193, 0.4663, 0.2827), (0.2802, 0.4196, 0.2827), (0.3567, 0.3569, 0.2827), (0.4195, 0.2804, 0.2827), (0.4661, 0.1931, 0.2827), (0.4948, 0.09846, 0.2827), (0.5045, 2.061e-07, 0.2827), (0.4948, -0.09846, 0.2827), (0.4661, -0.1931, 0.2827), (0.4195, -0.2804, 0.2827), (0.3567, -0.3569, 0.2827), (0.2802, -0.4196, 0.2827), (0.193, -0.4663, 0.2827), (0.09831, -0.495, 0.2827), (-0.0001463, -0.5047, 0.2827), (-0.0986, -0.495, 0.2827), (-0.1933, -0.4663, 0.2827), (-0.2805, -0.4196, 0.2827), (-0.357, -0.3569, 0.2827), (-0.4198, -0.2804, 0.2827), (-0.4664, -0.1931, 0.2827), (-0.4951, -0.09846, 0.2827), (-0.4951, 0.09846, 0.2827), (-0.4664, 0.1931, 0.2827), (-0.4198, 0.2804, 0.2827), (-0.357, 0.3569, 0.2827), (-0.2805, 0.4196, 0.2827), (-0.1933, 0.4663, 0.2827), (-0.0986, 0.495, 0.2827), (0.0768, 0.3872, -0.05816), (0.1509, 0.3648, -0.05816), (0.2191, 0.3283, -0.05816), (0.279, 0.2792, -0.05816), (0.3281, 0.2193, -0.05816), (0.3645, 0.1511, -0.05816), (0.387, 0.07703, -0.05816), (0.3946, 2.366e-07, -0.05816), (0.387, -0.07702, -0.05816), (0.3645, -0.1511, -0.05816), (0.3281, -0.2193, -0.05816), (0.279, -0.2792, -0.05816), (0.2191, -0.3283, -0.05816), (0.1509, -0.3648, -0.05816), (0.0768, -0.3872, -0.05816), (-0.0002234, -0.3948, -0.05816), (-0.07725, -0.3872, -0.05816), (-0.1513, -0.3648, -0.05816), (-0.2196, -0.3283, -0.05816), (-0.2794, -0.2792, -0.05816), (-0.3285, -0.2193, -0.05816), (-0.365, -0.1511, -0.05816), (-0.3875, -0.07965, -0.05816), (-0.395, 2.181e-05, -0.05816), (-0.3875, 0.07966, -0.05816), (-0.365, 0.1511, -0.05816), (-0.3285, 0.2193, -0.05816), (-0.2794, 0.2792, -0.05816), (-0.2196, 0.3283, -0.05816), (-0.1513, 0.3648, -0.05816), (-0.07725, 0.3872, -0.05816), (-0.0002233, 0.3948, -0.05816), (-0.0001461, 0.4487, 0.08461), (0.08739, 0.4401, 0.08461), (0.1716, 0.4145, 0.08461), (0.2491, 0.3731, 0.08461), (0.3171, 0.3173, 0.08461), (0.3729, 0.2493, 0.08461), (0.4144, 0.1717, 0.08461), (0.4399, 0.08753, 0.08461), (0.4485, 2.192e-07, 0.08461), (0.4399, -0.08753, 0.08461), (0.4144, -0.1717, 0.08461), (0.3729, -0.2493, 0.08461), (0.3171, -0.3173, 0.08461), (0.2491, -0.3731, 0.08461), (0.1716, -0.4145, 0.08461), (0.08739, -0.4401, 0.08461), (-0.0001462, -0.4487, 0.08461), (-0.08768, -0.4401, 0.08461), (-0.1719, -0.4145, 0.08461), (-0.2494, -0.3731, 0.08461), (-0.3174, -0.3173, 0.08461), (-0.3732, -0.2493, 0.08461), (-0.4147, -0.1717, 0.08461), (-0.4402, -0.08753, 0.08461), (-0.4488, 6.186e-07, 0.08461), (-0.4402, 0.08753, 0.08461), (-0.4147, 0.1717, 0.08461), (-0.3732, 0.2493, 0.08461), (-0.3174, 0.3173, 0.08461), (-0.2494, 0.3731, 0.08461), (-0.1718, 0.4145, 0.08461), (-0.08768, 0.4401, 0.08461), (-0.2865, 0.05697, -0.3425), (-0.2568, 0.05105, -0.3046), (-0.2419, 0.1001, -0.3046), (-0.2699, 0.1117, -0.3425), (0.1621, 0.2428, -0.3425), (0.1452, 0.2176, -0.3046), (0.1849, 0.185, -0.3046), (0.2063, 0.2065, -0.3425), (0.1116, -0.2698, -0.3425), (0.1, -0.2418, -0.3046), (0.05091, -0.2567, -0.3046), (0.05682, -0.2864, -0.3425), (-0.2865, -0.05697, -0.3425), (-0.2568, -0.05105, -0.3046), (-0.2618, 5.1e-07, -0.3046), (-0.2921, 5.316e-07, -0.3425), (0.05682, 0.2864, -0.3425), (0.05091, 0.2567, -0.3046), (0.1, 0.2418, -0.3046), (0.1116, 0.2698, -0.3425), (0.2063, -0.2065, -0.3425), (0.1849, -0.185, -0.3046), (0.1452, -0.2176, -0.3046), (0.1621, -0.2428, -0.3425), (-0.2429, -0.1622, -0.3425), (-0.2177, -0.1454, -0.3046), (-0.2419, -0.1001, -0.3046), (-0.2699, -0.1117, -0.3425), (0.2696, -0.1117, -0.3425), (0.2416, -0.1001, -0.3046), (0.2174, -0.1454, -0.3046), (0.2426, -0.1622, -0.3425), (-0.1119, 0.2698, -0.3425), (-0.1003, 0.2418, -0.3046), (-0.0512, 0.2567, -0.3046), (-0.05711, 0.2864, -0.3425), (-0.1624, -0.2428, -0.3425), (-0.1455, -0.2176, -0.3046), (-0.1852, -0.185, -0.3046), (-0.2066, -0.2065, -0.3425), (0.2919, 2.746e-07, -0.3425), (0.2615, 2.802e-07, -0.3046), (0.2565, -0.05105, -0.3046), (0.2862, -0.05697, -0.3425), (-0.2066, 0.2065, -0.3425), (-0.1852, 0.185, -0.3046), (-0.1455, 0.2176, -0.3046), (-0.1624, 0.2428, -0.3425), (-0.05711, -0.2864, -0.3425), (-0.0512, -0.2567, -0.3046), (-0.1003, -0.2418, -0.3046), (-0.1119, -0.2698, -0.3425), (0.2696, 0.1117, -0.3425), (0.2416, 0.1001, -0.3046), (0.2565, 0.05105, -0.3046), (0.2862, 0.05697, -0.3425), (-0.2177, 0.1454, -0.3046), (-0.2429, 0.1622, -0.3425), (0.2174, 0.1454, -0.3046), (0.2426, 0.1622, -0.3425), (-0.0001461, -0.2617, -0.3046), (-0.0001461, -0.292, -0.3425), (-0.000146, 0.292, -0.3425), (-0.000146, 0.2617, -0.3046), (-0.000146, 0.2345, -0.2562), (-0.000146, 0.2336, -0.2697), (0.04542, 0.2291, -0.2697), (0.0456, 0.23, -0.2562), (0.08923, 0.2158, -0.2697), (0.08959, 0.2166, -0.2562), (0.1296, 0.1942, -0.2697), (0.1301, 0.195, -0.2562), (0.165, 0.1652, -0.2697), (0.1657, 0.1658, -0.2562), (0.1941, 0.1298, -0.2697), (0.1948, 0.1303, -0.2562), (0.2156, 0.08938, -0.2697), (0.2165, 0.08974, -0.2562), (0.2289, 0.04557, -0.2697), (0.2298, 0.04575, -0.2562), (0.2334, 2.714e-07, -0.2697), (0.2343, 2.667e-07, -0.2562), (0.2289, -0.04557, -0.2697), (0.2298, -0.04575, -0.2562), (0.2156, -0.08938, -0.2697), (0.2165, -0.08974, -0.2562), (0.1941, -0.1298, -0.2697), (0.1948, -0.1303, -0.2562), (0.165, -0.1652, -0.2697), (0.1657, -0.1658, -0.2562), (0.1296, -0.1942, -0.2697), (0.1301, -0.195, -0.2562), (0.08923, -0.2158, -0.2697), (0.08959, -0.2166, -0.2562), (0.04542, -0.2291, -0.2697), (0.0456, -0.23, -0.2562), (-0.0001461, -0.2336, -0.2697), (-0.0001461, -0.2345, -0.2562), (-0.04571, -0.2291, -0.2697), (-0.04589, -0.23, -0.2562), (-0.08953, -0.2158, -0.2697), (-0.08988, -0.2166, -0.2562), (-0.1299, -0.1942, -0.2697), (-0.1304, -0.195, -0.2562), (-0.1653, -0.1652, -0.2697), (-0.166, -0.1658, -0.2562), (-0.1943, -0.1298, -0.2697), (-0.1951, -0.1303, -0.2562), (-0.2159, -0.08938, -0.2697), (-0.2168, -0.08974, -0.2562), (-0.2292, -0.04557, -0.2697), (-0.2301, -0.04575, -0.2562), (-0.2337, 4.785e-07, -0.2697), (-0.2346, 4.755e-07, -0.2562), (-0.2292, 0.04557, -0.2697), (-0.2301, 0.04575, -0.2562), (-0.2159, 0.08938, -0.2697), (-0.2168, 0.08974, -0.2562), (-0.1943, 0.1298, -0.2697), (-0.1951, 0.1303, -0.2562), (-0.1653, 0.1652, -0.2697), (-0.166, 0.1658, -0.2562), (-0.1299, 0.1942, -0.2697), (-0.1304, 0.195, -0.2562), (-0.08953, 0.2158, -0.2697), (-0.08988, 0.2166, -0.2562), (-0.04571, 0.2291, -0.2697), (-0.04589, 0.23, -0.2562), (-0.000146, 0.2605, -0.3848), (0.05067, 0.2555, -0.3848), (0.09953, 0.2406, -0.3848), (0.1446, 0.2166, -0.3848), (0.184, 0.1842, -0.3848), (0.2164, 0.1447, -0.3848), (0.2405, 0.09968, -0.3848), (0.2553, 0.05081, -0.3848), (0.2603, 2.662e-07, -0.3848), (0.2553, -0.05081, -0.3848), (0.2405, -0.09968, -0.3848), (0.2164, -0.1447, -0.3848), (0.184, -0.1842, -0.3848), (0.1446, -0.2166, -0.3848), (0.09953, -0.2406, -0.3848), (0.05067, -0.2555, -0.3848), (-0.0001461, -0.2605, -0.3848), (-0.05096, -0.2555, -0.3848), (-0.09982, -0.2406, -0.3848), (-0.1449, -0.2166, -0.3848), (-0.1843, -0.1842, -0.3848), (-0.2167, -0.1447, -0.3848), (-0.2408, -0.09968, -0.3848), (-0.2556, -0.05081, -0.3848), (-0.2606, 4.98e-07, -0.3848), (-0.2556, 0.05081, -0.3848), (-0.2408, 0.09968, -0.3848), (-0.2167, 0.1447, -0.3848), (-0.1843, 0.1842, -0.3848), (-0.1449, 0.2166, -0.3848), (-0.09982, 0.2406, -0.3848), (-0.05096, 0.2555, -0.3848), (-0.000146, 0.2193, -0.3681), (0.04263, 0.2151, -0.3681), (0.08377, 0.2026, -0.3681), (0.1217, 0.1823, -0.3681), (0.1549, 0.1551, -0.3681), (0.1822, 0.1218, -0.3681), (0.2024, 0.08391, -0.3681), (0.2149, 0.04278, -0.3681), (0.2191, 2.736e-07, -0.3681), (0.2149, -0.04278, -0.3681), (0.2024, -0.08391, -0.3681), (0.1822, -0.1218, -0.3681), (0.1549, -0.1551, -0.3681), (0.1217, -0.1823, -0.3681), (0.08377, -0.2026, -0.3681), (0.04263, -0.2151, -0.3681), (-0.0001461, -0.2193, -0.3681), (-0.04293, -0.2151, -0.3681), (-0.08406, -0.2026, -0.3681), (-0.122, -0.1823, -0.3681), (-0.1552, -0.1551, -0.3681), (-0.1825, -0.1218, -0.3681), (-0.2027, -0.08391, -0.3681), (-0.2152, -0.04278, -0.3681), (-0.2194, 4.687e-07, -0.3681), (-0.2152, 0.04278, -0.3681), (-0.2027, 0.08391, -0.3681), (-0.1825, 0.1218, -0.3681), (-0.1552, 0.1551, -0.3681), (-0.122, 0.1823, -0.3681), (-0.08406, 0.2026, -0.3681), (-0.04292, 0.2151, -0.3681), (-0.000146, 0.175, -0.3513), (0.03399, 0.1716, -0.3513), (0.06681, 0.1617, -0.3513), (0.09707, 0.1455, -0.3513), (0.1236, 0.1237, -0.3513), (0.1453, 0.09721, -0.3513), (0.1615, 0.06696, -0.3513), (0.1715, 0.03414, -0.3513), (0.1748, 2.823e-07, -0.3513), (0.1715, -0.03414, -0.3513), (0.1615, -0.06696, -0.3513), (0.1453, -0.09721, -0.3513), (0.1236, -0.1237, -0.3513), (0.09707, -0.1455, -0.3513), (0.06681, -0.1617, -0.3513), (0.03399, -0.1716, -0.3513), (-0.0001461, -0.175, -0.3513), (-0.03428, -0.1716, -0.3513), (-0.06711, -0.1617, -0.3513), (-0.09736, -0.1455, -0.3513), (-0.1239, -0.1237, -0.3513), (-0.1456, -0.09721, -0.3513), (-0.1618, -0.06696, -0.3513), (-0.1718, -0.03414, -0.3513), (-0.1751, 4.381e-07, -0.3513), (-0.1718, 0.03414, -0.3513), (-0.1618, 0.06696, -0.3513), (-0.1456, 0.09721, -0.3513), (-0.1239, 0.1237, -0.3513), (-0.09736, 0.1455, -0.3513), (-0.06711, 0.1617, -0.3513), (-0.03428, 0.1716, -0.3513), (-0.000146, 0.1047, -0.3513), (0.02028, 0.1027, -0.3513), (0.03991, 0.09671, -0.3513), (0.05801, 0.08704, -0.3513), (0.07388, 0.07402, -0.3513), (0.08689, 0.05816, -0.3513), (0.09657, 0.04006, -0.3513), (0.1025, 0.02042, -0.3513), (0.1045, 2.94e-07, -0.3513), (0.1025, -0.02042, -0.3513), (0.09657, -0.04006, -0.3513), (0.08689, -0.05816, -0.3513), (0.07388, -0.07402, -0.3513), (0.05801, -0.08704, -0.3513), (0.03991, -0.09671, -0.3513), (0.02028, -0.1027, -0.3513), (-0.000146, -0.1047, -0.3513), (-0.02057, -0.1027, -0.3513), (-0.04021, -0.09671, -0.3513), (-0.0583, -0.08704, -0.3513), (-0.07417, -0.07402, -0.3513), (-0.08719, -0.05816, -0.3513), (-0.09686, -0.04006, -0.3513), (-0.1028, -0.02042, -0.3513), (-0.1048, 3.872e-07, -0.3513), (-0.1028, 0.02042, -0.3513), (-0.09686, 0.04006, -0.3513), (-0.08719, 0.05816, -0.3513), (-0.07417, 0.07402, -0.3513), (-0.0583, 0.08704, -0.3513), (-0.04021, 0.09671, -0.3513), (-0.02057, 0.1027, -0.3513), (-0.0001461, 0.5361, 0.351), (0.1045, 0.5258, 0.351), (0.205, 0.4953, 0.351), (0.2977, 0.4458, 0.351), (0.379, 0.3791, 0.351), (0.4456, 0.2979, 0.351), (0.4952, 0.2052, 0.351), (0.5257, 0.1046, 0.351), (0.536, 2e-07, 0.351), (0.5257, -0.1046, 0.351), (0.4952, -0.2052, 0.351), (0.4456, -0.2979, 0.351), (0.379, -0.3791, 0.351), (0.2977, -0.4458, 0.351), (0.205, -0.4953, 0.351), (0.1045, -0.5258, 0.351), (-0.0001463, -0.5361, 0.351), (-0.1047, -0.5258, 0.351), (-0.2053, -0.4953, 0.351), (-0.298, -0.4458, 0.351), (-0.3793, -0.3791, 0.351), (-0.4459, -0.2979, 0.351), (-0.4955, -0.2052, 0.351), (-0.526, -0.1046, 0.351), (-0.5441, 2.641e-06, 0.3621), (-0.526, 0.1046, 0.351), (-0.4955, 0.2052, 0.351), (-0.4459, 0.2979, 0.351), (-0.3793, 0.3791, 0.351), (-0.298, 0.4458, 0.351), (-0.2053, 0.4953, 0.351), (-0.1047, 0.5258, 0.351), (-0.0001461, 0.4841, 0.2115), (0.09429, 0.4748, 0.2115), (0.1851, 0.4472, 0.2115), (0.2688, 0.4025, 0.2115), (0.3421, 0.3423, 0.2115), (0.4023, 0.2689, 0.2115), (0.4471, 0.1852, 0.2115), (0.4746, 0.09444, 0.2115), (0.4839, 2.109e-07, 0.2115), (0.4746, -0.09444, 0.2115), (0.4471, -0.1852, 0.2115), (0.4023, -0.2689, 0.2115), (0.3421, -0.3423, 0.2115), (0.2688, -0.4025, 0.2115), (0.1851, -0.4472, 0.2115), (0.09429, -0.4748, 0.2115), (-0.0001462, -0.4841, 0.2115), (-0.09458, -0.4748, 0.2115), (-0.1854, -0.4472, 0.2115), (-0.2691, -0.4025, 0.2115), (-0.3424, -0.3423, 0.2115), (-0.4026, -0.2689, 0.2115), (-0.4474, -0.1852, 0.2115), (-0.4749, -0.09444, 0.2115), (-0.4781, -1.562e-07, 0.1897), (-0.4749, 0.09444, 0.2115), (-0.4474, 0.1852, 0.2115), (-0.4026, 0.2689, 0.2115), (-0.3424, 0.3423, 0.2115), (-0.2691, 0.4025, 0.2115), (-0.1854, 0.4472, 0.2115), (-0.09458, 0.4748, 0.2115), (-0.0001461, 0.5144, 0.3992), (0.1002, 0.5045, 0.3992), (0.1967, 0.4752, 0.3992), (0.2856, 0.4277, 0.3992), (0.3636, 0.3637, 0.3992), (0.4276, 0.2858, 0.3992), (0.4751, 0.1969, 0.3992), (0.5044, 0.1004, 0.3992), (0.5143, 2.053e-07, 0.3992), (0.5044, -0.1004, 0.3992), (0.4751, -0.1969, 0.3992), (0.4276, -0.2858, 0.3992), (0.3636, -0.3637, 0.3992), (0.2856, -0.4277, 0.3992), (0.1967, -0.4752, 0.3992), (0.1002, -0.5045, 0.3992), (-0.0001463, -0.5144, 0.3992), (-0.1005, -0.5045, 0.3992), (-0.197, -0.4752, 0.3992), (-0.2859, -0.4277, 0.3992), (-0.3639, -0.3637, 0.3992), (-0.4279, -0.2858, 0.3992), (-0.4754, -0.1969, 0.3992), (-0.5047, -0.1004, 0.3992), (-0.5146, 6.631e-07, 0.3992), (-0.5047, 0.1004, 0.3992), (-0.4754, 0.1969, 0.3992), (-0.4279, 0.2858, 0.3992), (-0.3639, 0.3637, 0.3992), (-0.2859, 0.4277, 0.3992), (-0.197, 0.4752, 0.3992), (-0.1005, 0.5045, 0.3992), (-0.0001461, 0.4744, 0.3333), (0.0924, 0.4653, 0.3333), (0.1814, 0.4383, 0.3333), (0.2634, 0.3944, 0.3333), (0.3353, 0.3354, 0.3333), (0.3943, 0.2635, 0.3333), (0.4381, 0.1815, 0.3333), (0.4651, 0.09255, 0.3333), (0.4742, 2.148e-07, 0.3333), (0.4651, -0.09255, 0.3333), (0.4381, -0.1815, 0.3333), (0.3943, -0.2635, 0.3333), (0.3353, -0.3354, 0.3333), (0.2634, -0.3944, 0.3333), (0.1814, -0.4383, 0.3333), (0.0924, -0.4653, 0.3333), (-0.0001462, -0.4744, 0.3333), (-0.09269, -0.4653, 0.3333), (-0.1817, -0.4383, 0.3333), (-0.2637, -0.3944, 0.3333), (-0.3356, -0.3354, 0.3333), (-0.3946, -0.2635, 0.3333), (-0.4384, -0.1815, 0.3333), (-0.4654, -0.09255, 0.3333), (-0.4745, 6.37e-07, 0.3333), (-0.4654, 0.09255, 0.3333), (-0.4384, 0.1815, 0.3333), (-0.3946, 0.2635, 0.3333), (-0.3356, 0.3354, 0.3333), (-0.2637, 0.3944, 0.3333), (-0.1817, 0.4383, 0.3333), (-0.09269, 0.4653, 0.3333), (-0.0001461, 0.4165, 0.1443), (0.0811, 0.4085, 0.1443), (0.1592, 0.3848, 0.1443), (0.2312, 0.3463, 0.1443), (0.2943, 0.2945, 0.1443), (0.3461, 0.2314, 0.1443), (0.3846, 0.1594, 0.1443), (0.4083, 0.08125, 0.1443), (0.4163, 2.258e-07, 0.1443), (0.4083, -0.08125, 0.1443), (0.3846, -0.1594, 0.1443), (0.3461, -0.2314, 0.1443), (0.2943, -0.2945, 0.1443), (0.2312, -0.3463, 0.1443), (0.1592, -0.3848, 0.1443), (0.0811, -0.4085, 0.1443), (-0.0001462, -0.4165, 0.1443), (-0.08139, -0.4085, 0.1443), (-0.1595, -0.3848, 0.1443), (-0.2315, -0.3463, 0.1443), (-0.2946, -0.2945, 0.1443), (-0.3464, -0.2314, 0.1443), (-0.3849, -0.1594, 0.1443), (-0.4086, -0.08125, 0.1443), (-0.4166, 5.965e-07, 0.1443), (-0.4086, 0.08125, 0.1443), (-0.3849, 0.1594, 0.1443), (-0.3464, 0.2314, 0.1443), (-0.2946, 0.2945, 0.1443), (-0.2315, 0.3463, 0.1443), (-0.1595, 0.3848, 0.1443), (-0.08139, 0.4085, 0.1443), (-0.000146, 0.37, -0.002673), (0.07203, 0.3628, -0.002673), (0.1414, 0.3418, -0.002673), (0.2054, 0.3076, -0.002673), (0.2615, 0.2616, -0.002673), (0.3075, 0.2055, -0.002673), (0.3416, 0.1416, -0.002673), (0.3627, 0.07217, -0.002673), (0.3698, 2.341e-07, -0.002673), (0.3627, -0.07217, -0.002673), (0.3416, -0.1416, -0.002673), (0.3075, -0.2055, -0.002673), (0.2615, -0.2616, -0.002673), (0.2054, -0.3076, -0.002673), (0.1414, -0.3418, -0.002673), (0.07203, -0.3628, -0.002673), (-0.0001462, -0.37, -0.002673), (-0.07232, -0.3628, -0.002673), (-0.1417, -0.3418, -0.002673), (-0.2057, -0.3076, -0.002673), (-0.2617, -0.2616, -0.002673), (-0.3078, -0.2055, -0.002673), (-0.3419, -0.1416, -0.002673), (-0.363, -0.07217, -0.002673), (-0.3701, 5.634e-07, -0.002673), (-0.363, 0.07218, -0.002673), (-0.3419, 0.1416, -0.002673), (-0.3078, 0.2055, -0.002673), (-0.2617, 0.2616, -0.002673), (-0.2057, 0.3076, -0.002673), (-0.1417, 0.3418, -0.002673), (-0.07232, 0.3628, -0.002673), (-0.0002232, 0.3204, -0.08594), (0.06228, 0.3142, -0.08594), (0.1224, 0.296, -0.08594), (0.1778, 0.2664, -0.08594), (0.2263, 0.2266, -0.08594), (0.2662, 0.178, -0.08594), (0.2958, 0.1226, -0.08594), (0.314, 0.06251, -0.08594), (0.3202, 2.503e-07, -0.08594), (0.314, -0.06251, -0.08594), (0.2958, -0.1226, -0.08594), (0.2662, -0.178, -0.08594), (0.2263, -0.2266, -0.08594), (0.1778, -0.2664, -0.08594), (0.1224, -0.296, -0.08594), (0.06228, -0.3142, -0.08594), (-0.0002233, -0.3204, -0.08594), (-0.06273, -0.3142, -0.08594), (-0.1228, -0.296, -0.08594), (-0.1782, -0.2664, -0.08594), (-0.2268, -0.2266, -0.08594), (-0.2666, -0.178, -0.08594), (-0.2962, -0.1226, -0.08594), (-0.3145, -0.06251, -0.08594), (-0.3206, 5.355e-07, -0.08594), (-0.3145, 0.06251, -0.08594), (-0.2962, 0.1226, -0.08594), (-0.2666, 0.178, -0.08594), (-0.2268, 0.2266, -0.08594), (-0.1782, 0.2664, -0.08594), (-0.1228, 0.296, -0.08594), (-0.06273, 0.3142, -0.08594), (-0.0002232, 0.2345, -0.1744), (0.04552, 0.23, -0.1744), (0.08951, 0.2166, -0.1744), (0.1301, 0.195, -0.1744), (0.1656, 0.1658, -0.1744), (0.1947, 0.1303, -0.1744), (0.2164, 0.08974, -0.1744), (0.2298, 0.04575, -0.1744), (0.2343, 2.711e-07, -0.1744), (0.2298, -0.04575, -0.1744), (0.2164, -0.08974, -0.1744), (0.1947, -0.1303, -0.1744), (0.1656, -0.1658, -0.1744), (0.1301, -0.195, -0.1744), (0.08951, -0.2166, -0.1744), (0.04552, -0.23, -0.1744), (-0.0002233, -0.2345, -0.1744), (-0.04597, -0.23, -0.1744), (-0.08996, -0.2166, -0.1744), (-0.1305, -0.195, -0.1744), (-0.166, -0.1658, -0.1744), (-0.1952, -0.1303, -0.1744), (-0.2169, -0.08974, -0.1744), (-0.2302, -0.04575, -0.1744), (-0.2347, 4.798e-07, -0.1744), (-0.2302, 0.04575, -0.1744), (-0.2169, 0.08974, -0.1744), (-0.1952, 0.1303, -0.1744), (-0.166, 0.1658, -0.1744), (-0.1305, 0.195, -0.1744), (-0.08996, 0.2166, -0.1744), (-0.04597, 0.23, -0.1744), (-0.0002232, 0.1481, -0.1981), (0.02867, 0.1452, -0.1981), (0.05644, 0.1368, -0.1981), (0.08204, 0.1231, -0.1981), (0.1045, 0.1047, -0.1981), (0.1229, 0.08227, -0.1981), (0.1366, 0.05667, -0.1981), (0.145, 0.02889, -0.1981), (0.1479, 2.897e-07, -0.1981), (0.145, -0.02889, -0.1981), (0.1366, -0.05667, -0.1981), (0.1229, -0.08227, -0.1981), (0.1045, -0.1047, -0.1981), (0.08204, -0.1231, -0.1981), (0.05644, -0.1368, -0.1981), (0.02867, -0.1452, -0.1981), (-0.0002233, -0.1481, -0.1981), (-0.02911, -0.1452, -0.1981), (-0.05689, -0.1368, -0.1981), (-0.08249, -0.1231, -0.1981), (-0.1049, -0.1047, -0.1981), (-0.1233, -0.08227, -0.1981), (-0.137, -0.05667, -0.1981), (-0.1455, -0.02889, -0.1981), (-0.1483, 4.215e-07, -0.1981), (-0.1455, 0.02889, -0.1981), (-0.137, 0.05667, -0.1981), (-0.1233, 0.08227, -0.1981), (-0.1049, 0.1047, -0.1981), (-0.08249, 0.1231, -0.1981), (-0.05689, 0.1368, -0.1981), (-0.02911, 0.1452, -0.1981), (-0.0002232, 0.0868, -0.1981), (0.01671, 0.08513, -0.1981), (0.03299, 0.08019, -0.1981), (0.048, 0.07217, -0.1981), (0.06115, 0.06137, -0.1981), (0.07194, 0.04822, -0.1981), (0.07997, 0.03322, -0.1981), (0.0849, 0.01693, -0.1981), (0.08657, 3.025e-07, -0.1981), (0.0849, -0.01693, -0.1981), (0.07997, -0.03321, -0.1981), (0.07194, -0.04822, -0.1981), (0.06115, -0.06137, -0.1981), (0.048, -0.07217, -0.1981), (0.03299, -0.08019, -0.1981), (0.01671, -0.08513, -0.1981), (-0.0002232, -0.0868, -0.1981), (-0.01716, -0.08513, -0.1981), (-0.03344, -0.08019, -0.1981), (-0.04844, -0.07217, -0.1981), (-0.0616, -0.06137, -0.1981), (-0.07239, -0.04822, -0.1981), (-0.08041, -0.03321, -0.1981), (-0.08535, -0.01693, -0.1981), (-0.08702, 3.798e-07, -0.1981), (-0.08535, 0.01693, -0.1981), (-0.08041, 0.03322, -0.1981), (-0.07239, 0.04822, -0.1981), (-0.0616, 0.06137, -0.1981), (-0.04844, 0.07217, -0.1981), (-0.03344, 0.08019, -0.1981), (-0.01716, 0.08513, -0.1981), (-0.633, -0.03147, 0.1574), (-0.633, 0.03153, 0.1574), (-0.6754, 0.0314, 0.2105), (-0.6754, -0.03134, 0.2105), (-0.6479, 0.0416, 0.01308), (-0.6479, -0.04154, 0.01308), (-0.6779, 0.0404, -0.03699), (-0.6779, -0.04034, -0.03699), (-0.761, -0.04132, 0.243), (-0.8281, -0.04087, 0.274), (-0.8281, 0.04093, 0.274), (-0.761, 0.04138, 0.243), (-0.6612, -0.03097, 0.2332), (-0.6612, 0.03103, 0.2332), (-0.5946, 0.03101, 0.1757), (-0.5946, -0.03095, 0.1757), (-0.3917, -0.04298, -0.08331), (-0.3917, 0.04304, -0.08331), (-0.3333, 0.04166, -0.1896), (-0.3333, -0.0416, -0.1896), (-0.4767, -0.03997, -0.1251), (-0.4767, 0.04003, -0.1251), (-0.4683, 0.04123, -0.06722), (-0.4683, -0.04117, -0.06722), (-0.5571, -0.04102, -0.03523), (-0.5571, 0.04108, -0.03523), (-0.5799, 0.03993, -0.0874), (-0.5799, -0.03987, -0.0874), (-0.8276, -0.0413, 0.0995), (-0.8276, 0.04136, 0.0995), (-0.7607, 0.04148, 0.1244), (-0.7607, -0.04142, 0.1244), (-0.7275, -0.03719, 0.2904), (-0.7275, 0.03725, 0.2904), (-0.7618, 0.04425, 0.3549), (-0.7618, -0.04419, 0.3549), (-0.6831, -0.04478, 0.3753), (-0.6831, 0.04484, 0.3753), (-0.6926, 0.03472, 0.2995), (-0.6926, -0.03466, 0.2995), (-0.6492, -0.03007, 0.286), (-0.6492, 0.03013, 0.286), (-0.584, 0.04777, 0.3229), (-0.584, -0.04771, 0.3229), (-0.5777, -0.03667, 0.264), (-0.5777, 0.03674, 0.264), (-0.6377, 0.03068, 0.2645), (-0.6377, -0.03062, 0.2645), (-0.5732, -0.0363, 0.2162), (-0.5732, 0.03636, 0.2162), (-0.6448, 0.02952, 0.2455), (-0.6448, -0.02946, 0.2455), (-0.6703, 0.04847, -0.02499), (-0.8167, 0.04675, 0.2685), (-0.8167, -0.04669, 0.2685), (-0.6269, 0.03675, 0.2053), (-0.6269, -0.04257, 0.2053), (-0.3517, 0.05191, -0.1548), (-0.3517, -0.05185, -0.1548), (-0.4742, -0.05413, -0.1087), (-0.4742, 0.05419, -0.1087), (-0.5727, 0.05428, -0.07406), (-0.5727, -0.05422, -0.07406), (-0.8148, -0.04727, 0.1044), (-0.8148, 0.04733, 0.1044), (-0.7551, 0.04728, 0.3435), (-0.7551, -0.04722, 0.3435), (-0.6857, -0.04645, 0.3605), (-0.6857, 0.04651, 0.3605), (-0.6051, 0.04548, 0.3113), (-0.6051, -0.04542, 0.3113), (-0.6101, -0.04298, 0.2287), (-0.5975, -0.04197, 0.265), (-0.6101, 0.03753, 0.2287), (-0.5975, 0.03833, 0.265), (-0.6703, -0.04841, -0.02499), (-0.6671, 0.03728, 0.1752), (-0.6671, -0.04027, 0.1752), (-0.6814, 3e-05, -0.04264), (-0.6432, 3e-05, 0.02189), (-0.7524, 3e-05, 0.2384), (-0.8317, 2.998e-05, 0.2757), (-0.6657, 2.997e-05, 0.24), (-0.5884, 3.001e-05, 0.1707), (-0.4028, 3.054e-05, -0.06781), (-0.3273, 3.054e-05, -0.2024), (-0.4783, 3.003e-05, -0.1323), (-0.4664, 3.002e-05, -0.05126), (-0.5515, 2.999e-05, -0.01971), (-0.583, 3e-05, -0.09286), (-0.8306, 3e-05, 0.1001), (-0.7524, 3.001e-05, 0.1271), (-0.7232, 2.999e-05, 0.2816), (-0.7638, 2.997e-05, 0.359), (-0.6822, 2.997e-05, 0.3789), (-0.6931, 2.999e-05, 0.29), (-0.6543, 2.998e-05, 0.2808), (-0.5784, 3.192e-05, 0.3293), (-0.5667, 3.181e-05, 0.2097), (-0.5634, 0.03698, 0.3155), (-0.65, 2.997e-05, 0.2498), (-0.6458, 2.998e-05, 0.263), (-0.6851, 2.996e-05, 0.2141), (-0.6334, 2.997e-05, 0.1478), (-0.6793, 2.997e-05, 0.1694), (-0.5728, 0.03792, 0.3143), (-0.5728, -0.03787, 0.3143), (-0.563, -0.02913, 0.2664), (-0.563, 0.02918, 0.2664), (-0.5563, -0.0288, 0.227), (-0.5563, 0.02886, 0.227), (-0.572, 2.79e-05, 0.3216), (-0.5525, 2.633e-05, 0.2229), (-0.5634, -0.03694, 0.3155), (-0.5529, -0.02824, 0.2684), (-0.5529, 0.02829, 0.2684), (-0.5452, -0.02766, 0.2316), (-0.5452, 0.0277, 0.2316), (-0.5637, 2.507e-05, 0.3232), (-0.5442, 2.156e-05, 0.2265), (-0.5531, 0.04299, 0.3241), (-0.5531, -0.04297, 0.3241), (-0.5318, -0.0317, 0.2754), (-0.5318, 0.03171, 0.2754), (-0.5203, -0.03109, 0.2272), (-0.5203, 0.0311, 0.2272), (-0.5562, 1.647e-05, 0.3307), (-0.5193, 3.976e-06, 0.2221), (-0.5021, -0.05335, 0.2822), (-0.5021, 0.05335, 0.2822), (-0.5337, -0.05785, 0.339), (-0.5441, 4.952e-06, 0.3488), (-0.5337, 0.05785, 0.339), (-0.4898, -0.05197, 0.2217), (-0.4877, -1.121e-06, 0.2098), (-0.4898, 0.05197, 0.2217), (-0.3354, 0.06346, -0.1586), (-0.2958, -0.04301, -0.2015), (-0.287, 2.339e-05, -0.2112), (-0.2958, 0.04306, -0.2015), (-0.3836, -0.05718, -0.08194), (-0.3968, 2.641e-05, -0.06584), (-0.3836, 0.05723, -0.08194), (-0.772, -0.04315, 0.1842), (-0.772, 0.04321, 0.1842), (-0.8459, 0.04292, 0.1887), (-0.8459, -0.04286, 0.1887), (-0.8327, -0.04901, 0.1876), (-0.8327, 0.04907, 0.1876), (-0.8493, 2.999e-05, 0.1899), (-0.7627, 3e-05, 0.1828), (-0.7168, -0.0424, 0.07051), (-0.7729, -0.04184, 0.02837), (-0.7729, 0.0419, 0.02837), (-0.7168, 0.04246, 0.07051), (-0.7615, -0.04826, 0.03748), (-0.7615, 0.04832, 0.03748), (-0.7756, 3e-05, 0.02583), (-0.7098, 3e-05, 0.07603), (-0.000146, 0.3025, -0.3774), (-0.000146, 0.294, -0.3848), (0.05721, 0.2883, -0.3848), (0.05888, 0.2967, -0.3774), (0.1124, 0.2716, -0.3848), (0.1156, 0.2795, -0.3774), (0.1632, 0.2444, -0.3848), (0.1679, 0.2516, -0.3774), (0.2077, 0.2079, -0.3848), (0.2138, 0.2139, -0.3774), (0.2443, 0.1633, -0.3848), (0.2514, 0.1681, -0.3774), (0.2715, 0.1125, -0.3848), (0.2794, 0.1158, -0.3774), (0.2882, 0.05735, -0.3848), (0.2966, 0.05902, -0.3774), (0.2938, 2.581e-07, -0.3848), (0.3024, 2.611e-07, -0.3774), (0.2882, -0.05735, -0.3848), (0.2966, -0.05902, -0.3774), (0.2715, -0.1125, -0.3848), (0.2794, -0.1158, -0.3774), (0.2443, -0.1633, -0.3848), (0.2514, -0.1681, -0.3774), (0.2077, -0.2079, -0.3848), (0.2138, -0.2139, -0.3774), (0.1632, -0.2444, -0.3848), (0.1679, -0.2516, -0.3774), (0.1124, -0.2716, -0.3848), (0.1156, -0.2795, -0.3774), (0.05721, -0.2883, -0.3848), (0.05888, -0.2967, -0.3774), (-0.0001462, -0.294, -0.3848), (-0.0001462, -0.3025, -0.3774), (-0.0575, -0.2883, -0.3848), (-0.05917, -0.2967, -0.3774), (-0.1127, -0.2716, -0.3848), (-0.1159, -0.2795, -0.3774), (-0.1635, -0.2444, -0.3848), (-0.1682, -0.2516, -0.3774), (-0.208, -0.2079, -0.3848), (-0.2141, -0.2139, -0.3774), (-0.2446, -0.1633, -0.3848), (-0.2517, -0.1681, -0.3774), (-0.2718, -0.1125, -0.3848), (-0.2797, -0.1158, -0.3774), (-0.2885, -0.05735, -0.3848), (-0.2969, -0.05902, -0.3774), (-0.2941, 5.198e-07, -0.3848), (-0.3027, 5.294e-07, -0.3774), (-0.2885, 0.05736, -0.3848), (-0.2969, 0.05902, -0.3774), (-0.2718, 0.1125, -0.3848), (-0.2797, 0.1158, -0.3774), (-0.2446, 0.1633, -0.3848), (-0.2517, 0.1681, -0.3774), (-0.208, 0.2079, -0.3848), (-0.2141, 0.2139, -0.3774), (-0.1635, 0.2444, -0.3848), (-0.1682, 0.2516, -0.3774), (-0.1127, 0.2716, -0.3848), (-0.1159, 0.2795, -0.3774), (-0.0575, 0.2883, -0.3848), (-0.05917, 0.2967, -0.3774), (-0.4031, -0.04131, -0.1617), (-0.4031, 0.04138, -0.1617), (-0.4116, -0.04242, -0.07981), (-0.4116, 0.04249, -0.07981), (-0.4061, -0.05189, -0.1346), (-0.4061, 0.05195, -0.1346), (-0.4154, 3.036e-05, -0.06553), (-0.4015, 3.037e-05, -0.1725), (-0.5677, 6.994e-07, 0.4207), (-0.5568, -0.1107, 0.4207), (0.217, 0.5243, 0.4207), (0.1106, 0.5566, 0.4207), (0.3152, -0.4719, 0.4207), (0.4012, -0.4013, 0.4207), (-0.472, 0.3153, 0.4207), (-0.5245, 0.2172, 0.4207), (0.4717, 0.3153, 0.4207), (0.4012, 0.4013, 0.4207), (-0.0001463, -0.5675, 0.4207), (0.1106, -0.5566, 0.4207), (-0.2173, 0.5243, 0.4207), (-0.3155, 0.4719, 0.4207), (-0.3155, -0.4719, 0.4207), (-0.2173, -0.5243, 0.4207), (-0.0001461, 0.5675, 0.4207), (0.5674, 1.946e-07, 0.4207), (0.5565, 0.1107, 0.4207), (-0.5245, -0.2172, 0.4207), (-0.472, -0.3153, 0.4207), (0.4717, -0.3153, 0.4207), (0.5242, -0.2172, 0.4207), (-0.5568, 0.1107, 0.4207), (0.3152, 0.4719, 0.4207), (0.217, -0.5243, 0.4207), (-0.4015, 0.4013, 0.4207), (-0.1109, -0.5566, 0.4207), (0.5242, 0.2172, 0.4207), (-0.1109, 0.5566, 0.4207), (-0.4015, -0.4013, 0.4207), (0.5565, -0.1107, 0.4207), (-0.3843, 0.3842, 0.4266), (-0.4519, 0.3019, 0.4266), (-0.1061, -0.5329, 0.4266), (-0.0001463, -0.5433, 0.4266), (0.5018, 0.2079, 0.4266), (0.4516, 0.3019, 0.4266), (-0.5021, 0.2079, 0.4266), (-0.533, 0.106, 0.4266), (0.384, 0.3842, 0.4266), (0.3017, 0.4518, 0.4266), (0.1058, -0.5329, 0.4266), (0.2078, -0.502, 0.4266), (-0.5435, 6.815e-07, 0.4266), (-0.533, -0.106, 0.4266), (0.2078, 0.502, 0.4266), (0.1059, 0.5329, 0.4266), (0.3017, -0.4518, 0.4266), (0.384, -0.3842, 0.4266), (-0.5021, -0.2079, 0.4266), (-0.4519, -0.3019, 0.4266), (0.4516, -0.3019, 0.4266), (0.5018, -0.2079, 0.4266), (-0.1061, 0.5329, 0.4266), (-0.2081, 0.502, 0.4266), (-0.3843, -0.3842, 0.4266), (-0.302, -0.4518, 0.4266), (0.5327, -0.106, 0.4266), (0.5432, 1.977e-07, 0.4266), (-0.302, 0.4518, 0.4266), (-0.2081, -0.502, 0.4266), (0.5327, 0.106, 0.4266), (-0.0001461, 0.5433, 0.4266), (-0.0002232, 3.262e-07, -0.1981), (-0.6684, 0.03242, 0.2968), (-0.6223, 0.04631, 0.3623), (-0.6223, -0.04625, 0.3623), (-0.6684, -0.03236, 0.2968), (-0.6343, -0.0454, 0.3474), (-0.6343, 0.04546, 0.3474), (-0.619, 3.094e-05, 0.3673), (-0.6712, 2.999e-05, 0.2894), (-0.000146, 0.231, -0.263), (0.04492, 0.2266, -0.263), (0.08826, 0.2134, -0.263), (0.1282, 0.1921, -0.263), (0.1632, 0.1634, -0.263), (0.1919, 0.1283, -0.263), (0.2133, 0.0884, -0.263), (0.2264, 0.04507, -0.263), (0.2309, 2.696e-07, -0.263), (0.2264, -0.04507, -0.263), (0.2133, -0.0884, -0.263), (0.1919, -0.1283, -0.263), (0.1632, -0.1633, -0.263), (0.1282, -0.1921, -0.263), (0.08826, -0.2134, -0.263), (0.04492, -0.2266, -0.263), (-0.0001461, -0.231, -0.263), (-0.04521, -0.2266, -0.263), (-0.08855, -0.2134, -0.263), (-0.1285, -0.1921, -0.263), (-0.1635, -0.1633, -0.263), (-0.1922, -0.1283, -0.263), (-0.2136, -0.0884, -0.263), (-0.2267, -0.04507, -0.263), (-0.2312, 4.748e-07, -0.263), (-0.2267, 0.04507, -0.263), (-0.2136, 0.0884, -0.263), (-0.1922, 0.1283, -0.263), (-0.1635, 0.1634, -0.263), (-0.1285, 0.1921, -0.263), (-0.08855, 0.2134, -0.263), (-0.04521, 0.2266, -0.263)], [], [(447, 1, 3, 448), (448, 3, 5, 449), (449, 5, 7, 450), (450, 7, 9, 451), (451, 9, 11, 452), (452, 11, 13, 453), (453, 13, 15, 454), (454, 15, 17, 455), (455, 17, 19, 456), (456, 19, 21, 457), (457, 21, 23, 458), (458, 23, 25, 459), (459, 25, 27, 460), (460, 27, 29, 461), (461, 29, 31, 462), (462, 31, 33, 463), (463, 33, 35, 464), (464, 35, 37, 465), (465, 37, 39, 466), (466, 39, 41, 467), (467, 41, 43, 468), (468, 43, 45, 469), (469, 45, 47, 470), (470, 47, 49, 471), (471, 49, 51, 472), (472, 51, 53, 473), (473, 53, 55, 474), (474, 55, 57, 475), (475, 57, 59, 476), (476, 59, 61, 477), (928, 930, 321, 320), (478, 63, 1, 447), (477, 61, 63, 478), (313, 315, 224, 237), (978, 980, 346, 345), (291, 293, 228, 241), (269, 271, 232, 245), (71, 78, 258, 255), (297, 299, 217, 216), (275, 277, 221, 220), (303, 305, 192, 205), (259, 261, 196, 209), (281, 283, 200, 213), (309, 311, 236, 247), (265, 267, 244, 249), (287, 289, 240, 251), (315, 317, 225, 224), (293, 295, 229, 228), (317, 256, 254, 225), (271, 273, 233, 232), (299, 301, 204, 217), (277, 279, 212, 221), (305, 307, 193, 192), (261, 263, 197, 196), (283, 285, 201, 200), (311, 313, 237, 236), (289, 291, 241, 240), (267, 269, 245, 244), (295, 297, 216, 229), (273, 275, 220, 233), (301, 303, 205, 204), (279, 281, 213, 212), (307, 309, 247, 193), (263, 265, 249, 197), (285, 287, 251, 201), (28, 30, 86, 95), (6, 8, 84, 94), (50, 52, 82, 93), (22, 24, 80, 92), (44, 46, 76, 91), (16, 18, 74, 90), (38, 40, 72, 89), (60, 62, 70, 88), (10, 12, 68, 85), (32, 34, 66, 87), (54, 56, 64, 83), (26, 28, 95, 81), (4, 6, 94, 79), (150, 151, 909, 908), (20, 22, 92, 75), (42, 44, 91, 73), (14, 16, 90, 69), (0, 2, 78, 71), (36, 38, 89, 67), (58, 60, 88, 65), (30, 32, 87, 86), (8, 10, 85, 84), (52, 54, 83, 82), (24, 26, 81, 80), (2, 4, 79, 78), (77, 76, 904, 905), (18, 20, 75, 74), (40, 42, 73, 72), (62, 0, 71, 70), (12, 14, 69, 68), (34, 36, 67, 66), (56, 58, 65, 64), (509, 125, 126, 510), (510, 126, 96, 479), (508, 124, 125, 509), (507, 123, 124, 508), (506, 122, 123, 507), (505, 121, 122, 506), (504, 120, 121, 505), (502, 119, 895, 900), (120, 504, 902, 896), (501, 118, 119, 502), (500, 117, 118, 501), (499, 116, 117, 500), (498, 115, 116, 499), (497, 114, 115, 498), (496, 113, 114, 497), (495, 112, 113, 496), (494, 111, 112, 495), (493, 110, 111, 494), (492, 109, 110, 493), (491, 108, 109, 492), (490, 107, 108, 491), (489, 106, 107, 490), (488, 105, 106, 489), (487, 104, 105, 488), (486, 103, 104, 487), (485, 102, 103, 486), (484, 101, 102, 485), (483, 100, 101, 484), (482, 99, 100, 483), (481, 98, 99, 482), (480, 97, 98, 481), (479, 96, 97, 480), (0, 158, 127, 2), (2, 127, 128, 4), (4, 128, 129, 6), (6, 129, 130, 8), (8, 130, 131, 10), (10, 131, 132, 12), (12, 132, 133, 14), (14, 133, 134, 16), (16, 134, 135, 18), (18, 135, 136, 20), (20, 136, 137, 22), (22, 137, 138, 24), (24, 138, 139, 26), (26, 139, 140, 28), (28, 140, 141, 30), (30, 141, 142, 32), (32, 142, 143, 34), (34, 143, 144, 36), (36, 144, 145, 38), (38, 145, 146, 40), (40, 146, 147, 42), (42, 147, 148, 44), (44, 148, 149, 46), (93, 77, 905, 906), (149, 150, 908, 907), (50, 151, 152, 52), (52, 152, 153, 54), (54, 153, 154, 56), (56, 154, 155, 58), (58, 155, 156, 60), (62, 157, 158, 0), (60, 156, 157, 62), (158, 159, 160, 127), (127, 160, 161, 128), (128, 161, 162, 129), (129, 162, 163, 130), (130, 163, 164, 131), (131, 164, 165, 132), (132, 165, 166, 133), (133, 166, 167, 134), (134, 167, 168, 135), (135, 168, 169, 136), (136, 169, 170, 137), (137, 170, 171, 138), (138, 171, 172, 139), (139, 172, 173, 140), (140, 173, 174, 141), (141, 174, 175, 142), (142, 175, 176, 143), (143, 176, 177, 144), (144, 177, 178, 145), (145, 178, 179, 146), (146, 179, 180, 147), (147, 180, 181, 148), (148, 181, 182, 149), (149, 182, 183, 150), (150, 183, 184, 151), (151, 184, 185, 152), (152, 185, 186, 153), (153, 186, 187, 154), (154, 187, 188, 155), (155, 188, 189, 156), (157, 190, 159, 158), (156, 189, 190, 157), (934, 936, 324, 323), (956, 958, 335, 334), (974, 976, 344, 343), (930, 932, 322, 321), (952, 954, 333, 332), (970, 972, 342, 341), (948, 950, 331, 330), (966, 968, 340, 339), (944, 946, 329, 328), (984, 986, 349, 348), (962, 964, 338, 337), (940, 942, 327, 326), (980, 982, 347, 346), (936, 938, 325, 324), (958, 960, 336, 335), (976, 978, 345, 344), (932, 934, 323, 322), (954, 956, 334, 333), (972, 974, 343, 342), (988, 927, 319, 350), (950, 952, 332, 331), (253, 207, 929, 926), (968, 970, 341, 340), (946, 948, 330, 329), (986, 988, 350, 349), (964, 966, 339, 338), (942, 944, 328, 327), (982, 984, 348, 347), (960, 962, 337, 336), (938, 940, 326, 325), (85, 68, 268, 266), (249, 244, 243, 250), (87, 66, 290, 288), (251, 240, 239, 252), (83, 64, 312, 310), (247, 236, 235, 248), (69, 90, 272, 270), (245, 232, 231, 246), (67, 89, 294, 292), (241, 228, 227, 242), (65, 88, 316, 314), (237, 224, 223, 238), (74, 75, 276, 274), (233, 220, 219, 234), (72, 73, 298, 296), (229, 216, 215, 230), (257, 259, 209, 208), (225, 254, 253, 226), (92, 80, 280, 278), (221, 212, 211, 222), (70, 71, 255, 318), (254, 208, 207, 253), (91, 76, 302, 300), (217, 204, 203, 218), (81, 95, 284, 282), (213, 200, 199, 214), (79, 94, 262, 260), (209, 196, 195, 210), (77, 93, 306, 304), (205, 192, 191, 206), (86, 87, 288, 286), (201, 251, 252, 202), (84, 85, 266, 264), (197, 249, 250, 198), (82, 83, 310, 308), (193, 247, 248, 194), (68, 69, 270, 268), (244, 245, 246, 243), (66, 67, 292, 290), (240, 241, 242, 239), (64, 65, 314, 312), (236, 237, 238, 235), (90, 74, 274, 272), (232, 233, 234, 231), (89, 72, 296, 294), (228, 229, 230, 227), (88, 70, 318, 316), (224, 225, 226, 223), (75, 92, 278, 276), (220, 221, 222, 219), (73, 91, 300, 298), (216, 217, 218, 215), (80, 81, 282, 280), (212, 213, 214, 211), (78, 79, 260, 258), (208, 209, 210, 207), (76, 77, 304, 302), (204, 205, 206, 203), (95, 86, 286, 284), (200, 201, 202, 199), (94, 84, 264, 262), (196, 197, 198, 195), (93, 82, 308, 306), (192, 193, 194, 191), (1071, 1072, 257, 256), (1072, 1073, 259, 257), (1073, 1074, 261, 259), (1074, 1075, 263, 261), (1075, 1076, 265, 263), (1076, 1077, 267, 265), (1077, 1078, 269, 267), (1078, 1079, 271, 269), (1079, 1080, 273, 271), (1080, 1081, 275, 273), (1081, 1082, 277, 275), (1082, 1083, 279, 277), (1083, 1084, 281, 279), (1084, 1085, 283, 281), (1085, 1086, 285, 283), (1086, 1087, 287, 285), (1087, 1088, 289, 287), (1088, 1089, 291, 289), (1089, 1090, 293, 291), (1090, 1091, 295, 293), (1091, 1092, 297, 295), (1092, 1093, 299, 297), (1093, 1094, 301, 299), (1094, 1095, 303, 301), (1095, 1096, 305, 303), (1096, 1097, 307, 305), (1097, 1098, 309, 307), (1098, 1099, 311, 309), (1099, 1100, 313, 311), (1100, 1101, 315, 313), (1101, 1102, 317, 315), (1102, 1071, 256, 317), (256, 257, 208, 254), (349, 350, 382, 381), (230, 215, 969, 967), (234, 219, 947, 945), (238, 223, 987, 985), (242, 227, 965, 963), (246, 231, 943, 941), (248, 235, 983, 981), (252, 239, 961, 959), (250, 243, 939, 937), (191, 194, 979, 977), (195, 198, 935, 933), (199, 202, 957, 955), (203, 206, 975, 973), (207, 210, 931, 929), (211, 214, 953, 951), (215, 218, 971, 969), (219, 222, 949, 947), (223, 226, 989, 987), (227, 230, 967, 965), (231, 234, 945, 943), (235, 238, 985, 983), (239, 242, 963, 961), (243, 246, 941, 939), (194, 248, 981, 979), (198, 250, 937, 935), (202, 252, 959, 957), (206, 191, 977, 975), (210, 195, 933, 931), (214, 199, 955, 953), (218, 203, 973, 971), (226, 253, 926, 989), (222, 211, 951, 949), (372, 373, 405, 404), (338, 339, 371, 370), (327, 328, 360, 359), (347, 348, 380, 379), (336, 337, 369, 368), (325, 326, 358, 357), (345, 346, 378, 377), (323, 324, 356, 355), (334, 335, 367, 366), (343, 344, 376, 375), (321, 322, 354, 353), (332, 333, 365, 364), (341, 342, 374, 373), (319, 320, 352, 351), (330, 331, 363, 362), (350, 319, 351, 382), (339, 340, 372, 371), (328, 329, 361, 360), (348, 349, 381, 380), (337, 338, 370, 369), (326, 327, 359, 358), (346, 347, 379, 378), (335, 336, 368, 367), (324, 325, 357, 356), (344, 345, 377, 376), (322, 323, 355, 354), (333, 334, 366, 365), (342, 343, 375, 374), (320, 321, 353, 352), (331, 332, 364, 363), (340, 341, 373, 372), (329, 330, 362, 361), (406, 407, 439, 438), (361, 362, 394, 393), (381, 382, 414, 413), (370, 371, 403, 402), (359, 360, 392, 391), (379, 380, 412, 411), (368, 369, 401, 400), (357, 358, 390, 389), (377, 378, 410, 409), (355, 356, 388, 387), (366, 367, 399, 398), (375, 376, 408, 407), (353, 354, 386, 385), (364, 365, 397, 396), (373, 374, 406, 405), (351, 352, 384, 383), (362, 363, 395, 394), (382, 351, 383, 414), (371, 372, 404, 403), (360, 361, 393, 392), (380, 381, 413, 412), (369, 370, 402, 401), (358, 359, 391, 390), (378, 379, 411, 410), (367, 368, 400, 399), (356, 357, 389, 388), (376, 377, 409, 408), (354, 355, 387, 386), (365, 366, 398, 397), (374, 375, 407, 406), (352, 353, 385, 384), (363, 364, 396, 395), (415, 416, 417, 418, 419, 420, 421, 422, 423, 424, 425, 426, 427, 428, 429, 430, 431, 432, 433, 434, 435, 436, 437, 438, 439, 440, 441, 442, 443, 444, 445, 446), (384, 385, 417, 416), (395, 396, 428, 427), (404, 405, 437, 436), (393, 394, 426, 425), (413, 414, 446, 445), (402, 403, 435, 434), (391, 392, 424, 423), (411, 412, 444, 443), (400, 401, 433, 432), (389, 390, 422, 421), (409, 410, 442, 441), (387, 388, 420, 419), (398, 399, 431, 430), (407, 408, 440, 439), (385, 386, 418, 417), (396, 397, 429, 428), (405, 406, 438, 437), (383, 384, 416, 415), (394, 395, 427, 426), (414, 383, 415, 446), (403, 404, 436, 435), (392, 393, 425, 424), (412, 413, 445, 444), (401, 402, 434, 433), (390, 391, 423, 422), (410, 411, 443, 442), (399, 400, 432, 431), (388, 389, 421, 420), (408, 409, 441, 440), (386, 387, 419, 418), (397, 398, 430, 429), (125, 477, 478, 126), (126, 478, 447, 96), (124, 476, 477, 125), (123, 475, 476, 124), (122, 474, 475, 123), (121, 473, 474, 122), (120, 472, 473, 121), (503, 502, 900, 901), (504, 503, 901, 902), (118, 469, 470, 119), (117, 468, 469, 118), (116, 467, 468, 117), (115, 466, 467, 116), (114, 465, 466, 115), (113, 464, 465, 114), (112, 463, 464, 113), (111, 462, 463, 112), (110, 461, 462, 111), (109, 460, 461, 110), (108, 459, 460, 109), (107, 458, 459, 108), (106, 457, 458, 107), (105, 456, 457, 106), (104, 455, 456, 105), (103, 454, 455, 104), (102, 453, 454, 103), (101, 452, 453, 102), (100, 451, 452, 101), (99, 450, 451, 100), (98, 449, 450, 99), (97, 448, 449, 98), (96, 447, 448, 97), (159, 479, 480, 160), (160, 480, 481, 161), (161, 481, 482, 162), (162, 482, 483, 163), (163, 483, 484, 164), (164, 484, 485, 165), (165, 485, 486, 166), (166, 486, 487, 167), (167, 487, 488, 168), (168, 488, 489, 169), (169, 489, 490, 170), (170, 490, 491, 171), (171, 491, 492, 172), (172, 492, 493, 173), (173, 493, 494, 174), (174, 494, 495, 175), (175, 495, 496, 176), (176, 496, 497, 177), (177, 497, 498, 178), (178, 498, 499, 179), (179, 499, 500, 180), (180, 500, 501, 181), (181, 501, 502, 182), (182, 502, 503, 183), (183, 503, 504, 184), (184, 504, 505, 185), (185, 505, 506, 186), (186, 506, 507, 187), (187, 507, 508, 188), (188, 508, 509, 189), (190, 510, 479, 159), (189, 509, 510, 190), (1042, 1037, 1021, 998), (1044, 1039, 1022, 1000), (1046, 1041, 1023, 1002), (1004, 1031, 1030, 1024), (1006, 1035, 1034, 1026), (1008, 1033, 1032, 1025), (1010, 1053, 1052, 1027), (1012, 1055, 1054, 1028), (1001, 1045, 1044, 1000), (1015, 1057, 1056, 1029), (1048, 1043, 999, 1017), (1050, 1047, 1003, 1019), (1021, 1037, 1036, 1005), (1022, 1039, 1038, 1007), (1023, 1041, 1040, 1009), (1030, 1058, 1011, 1024), (1032, 1059, 1013, 1025), (1034, 1060, 1016, 1026), (1052, 1061, 1014, 1027), (1054, 1049, 1018, 1028), (1056, 1051, 1020, 1029), (999, 1043, 1042, 998), (1003, 1047, 1046, 1002), (1005, 1036, 1031, 1004), (1007, 1038, 1035, 1006), (1009, 1040, 1033, 1008), (1011, 1058, 1053, 1010), (1013, 1059, 1055, 1012), (1016, 1060, 1057, 1015), (1018, 1049, 1048, 1017), (1020, 1051, 1050, 1019), (1030, 1031, 538, 539), (1032, 1033, 527, 528), (1034, 1035, 516, 517), (1036, 1037, 536, 537), (1038, 1039, 514, 515), (1040, 1041, 525, 526), (1042, 1043, 534, 535), (1044, 1045, 512, 513), (1046, 1047, 523, 524), (1048, 1049, 532, 533), (1050, 1051, 521, 522), (1052, 1053, 541, 542), (1054, 1055, 530, 531), (1056, 1057, 519, 520), (1058, 1030, 539, 540), (1059, 1032, 528, 529), (1060, 1034, 517, 518), (1031, 1036, 537, 538), (1035, 1038, 515, 516), (1033, 1040, 526, 527), (1037, 1042, 535, 536), (1039, 1044, 513, 514), (1041, 1046, 524, 525), (1043, 1048, 533, 534), (1045, 1061, 511, 512), (1047, 1050, 522, 523), (1061, 1052, 542, 511), (1049, 1054, 531, 532), (1051, 1056, 520, 521), (1053, 1058, 540, 541), (1055, 1059, 529, 530), (1057, 1060, 518, 519), (541, 540, 572, 573), (530, 529, 561, 562), (519, 518, 550, 551), (539, 538, 570, 571), (528, 527, 559, 560), (517, 516, 548, 549), (537, 536, 568, 569), (515, 514, 546, 547), (526, 525, 557, 558), (535, 534, 566, 567), (513, 512, 544, 545), (524, 523, 555, 556), (533, 532, 564, 565), (522, 521, 553, 554), (542, 541, 573, 574), (531, 530, 562, 563), (520, 519, 551, 552), (540, 539, 571, 572), (529, 528, 560, 561), (518, 517, 549, 550), (538, 537, 569, 570), (516, 515, 547, 548), (527, 526, 558, 559), (536, 535, 567, 568), (514, 513, 545, 546), (525, 524, 556, 557), (534, 533, 565, 566), (512, 511, 543, 544), (523, 522, 554, 555), (511, 542, 574, 543), (532, 531, 563, 564), (521, 520, 552, 553), (543, 574, 606, 575), (564, 563, 595, 596), (553, 552, 584, 585), (573, 572, 604, 605), (562, 561, 593, 594), (551, 550, 582, 583), (571, 570, 602, 603), (560, 559, 591, 592), (549, 548, 580, 581), (569, 568, 600, 601), (547, 546, 578, 579), (558, 557, 589, 590), (567, 566, 598, 599), (545, 544, 576, 577), (556, 555, 587, 588), (565, 564, 596, 597), (554, 553, 585, 586), (574, 573, 605, 606), (563, 562, 594, 595), (552, 551, 583, 584), (572, 571, 603, 604), (561, 560, 592, 593), (550, 549, 581, 582), (570, 569, 601, 602), (548, 547, 579, 580), (559, 558, 590, 591), (568, 567, 599, 600), (546, 545, 577, 578), (557, 556, 588, 589), (566, 565, 597, 598), (544, 543, 575, 576), (555, 554, 586, 587), (598, 597, 629, 630), (576, 575, 607, 608), (587, 586, 618, 619), (575, 606, 638, 607), (596, 595, 627, 628), (585, 584, 616, 617), (605, 604, 636, 637), (594, 593, 625, 626), (583, 582, 614, 615), (603, 602, 634, 635), (592, 591, 623, 624), (581, 580, 612, 613), (601, 600, 632, 633), (579, 578, 610, 611), (590, 589, 621, 622), (599, 598, 630, 631), (577, 576, 608, 609), (588, 587, 619, 620), (597, 596, 628, 629), (586, 585, 617, 618), (606, 605, 637, 638), (595, 594, 626, 627), (584, 583, 615, 616), (604, 603, 635, 636), (593, 592, 624, 625), (582, 581, 613, 614), (602, 601, 633, 634), (580, 579, 611, 612), (591, 590, 622, 623), (600, 599, 631, 632), (578, 577, 609, 610), (589, 588, 620, 621), (632, 631, 663, 664), (610, 609, 641, 642), (621, 620, 652, 653), (630, 629, 661, 662), (608, 607, 639, 640), (619, 618, 650, 651), (607, 638, 670, 639), (628, 627, 659, 660), (617, 616, 648, 649), (637, 636, 668, 669), (626, 625, 657, 658), (615, 614, 646, 647), (635, 634, 666, 667), (624, 623, 655, 656), (613, 612, 644, 645), (633, 632, 664, 665), (611, 610, 642, 643), (622, 621, 653, 654), (631, 630, 662, 663), (609, 608, 640, 641), (620, 619, 651, 652), (629, 628, 660, 661), (618, 617, 649, 650), (638, 637, 669, 670), (627, 626, 658, 659), (616, 615, 647, 648), (636, 635, 667, 668), (625, 624, 656, 657), (614, 613, 645, 646), (634, 633, 665, 666), (612, 611, 643, 644), (623, 622, 654, 655), (666, 665, 697, 698), (644, 643, 675, 676), (655, 654, 686, 687), (664, 663, 695, 696), (642, 641, 673, 674), (653, 652, 684, 685), (662, 661, 693, 694), (640, 639, 671, 672), (651, 650, 682, 683), (639, 670, 702, 671), (660, 659, 691, 692), (649, 648, 680, 681), (669, 668, 700, 701), (658, 657, 689, 690), (647, 646, 678, 679), (667, 666, 698, 699), (656, 655, 687, 688), (645, 644, 676, 677), (665, 664, 696, 697), (643, 642, 674, 675), (654, 653, 685, 686), (663, 662, 694, 695), (641, 640, 672, 673), (652, 651, 683, 684), (661, 660, 692, 693), (650, 649, 681, 682), (670, 669, 701, 702), (659, 658, 690, 691), (648, 647, 679, 680), (668, 667, 699, 700), (657, 656, 688, 689), (646, 645, 677, 678), (700, 699, 731, 732), (689, 688, 720, 721), (678, 677, 709, 710), (698, 697, 729, 730), (676, 675, 707, 708), (687, 686, 718, 719), (696, 695, 727, 728), (674, 673, 705, 706), (685, 684, 716, 717), (694, 693, 725, 726), (672, 671, 703, 704), (683, 682, 714, 715), (671, 702, 734, 703), (692, 691, 723, 724), (681, 680, 712, 713), (701, 700, 732, 733), (690, 689, 721, 722), (679, 678, 710, 711), (699, 698, 730, 731), (688, 687, 719, 720), (677, 676, 708, 709), (697, 696, 728, 729), (675, 674, 706, 707), (686, 685, 717, 718), (695, 694, 726, 727), (673, 672, 704, 705), (684, 683, 715, 716), (693, 692, 724, 725), (682, 681, 713, 714), (702, 701, 733, 734), (691, 690, 722, 723), (680, 679, 711, 712), (734, 733, 765, 766), (723, 722, 754, 755), (712, 711, 743, 744), (732, 731, 763, 764), (721, 720, 752, 753), (710, 709, 741, 742), (730, 729, 761, 762), (708, 707, 739, 740), (719, 718, 750, 751), (728, 727, 759, 760), (706, 705, 737, 738), (717, 716, 748, 749), (726, 725, 757, 758), (704, 703, 735, 736), (715, 714, 746, 747), (703, 734, 766, 735), (724, 723, 755, 756), (713, 712, 744, 745), (733, 732, 764, 765), (722, 721, 753, 754), (711, 710, 742, 743), (731, 730, 762, 763), (720, 719, 751, 752), (709, 708, 740, 741), (729, 728, 760, 761), (707, 706, 738, 739), (718, 717, 749, 750), (727, 726, 758, 759), (705, 704, 736, 737), (716, 715, 747, 748), (725, 724, 756, 757), (714, 713, 745, 746), (997, 991, 785, 852), (855, 791, 790, 854), (828, 792, 789, 827), (856, 793, 788, 853), (996, 992, 783, 851), (842, 774, 794, 829), (845, 773, 793, 856), (819, 771, 792, 828), (829, 794, 787, 826), (917, 910, 798, 858), (915, 911, 797, 831), (916, 912, 796, 857), (846, 772, 791, 855), (834, 803, 802, 833), (861, 804, 801, 860), (835, 805, 800, 832), (914, 913, 795, 830), (1070, 1066, 806, 862), (1068, 1063, 805, 835), (1069, 1064, 804, 861), (862, 806, 799, 859), (839, 811, 810, 837), (811, 815, 876, 874), (841, 813, 808, 836), (1067, 1065, 803, 834), (868, 814, 807, 863), (867, 817, 780, 849), (839, 814, 818, 838), (816, 812, 875, 877), (841, 812, 816, 840), (995, 993, 784, 824), (868, 813, 817, 867), (994, 990, 786, 825), (780, 769, 869, 849), (840, 816, 781, 822), (865, 815, 782, 850), (838, 818, 779, 823), (833, 802, 776, 821), (860, 801, 777, 848), (832, 800, 778, 820), (859, 799, 775, 847), (925, 918, 772, 846), (923, 921, 771, 819), (924, 920, 773, 845), (922, 919, 774, 842), (843, 769, 780, 822), (850, 870, 768, 781), (782, 767, 870, 850), (871, 843, 768, 870), (849, 869, 770, 779), (869, 769, 843, 871), (918, 922, 842, 772), (920, 923, 819, 773), (801, 832, 820, 777), (799, 833, 821, 775), (815, 838, 823, 782), (817, 840, 822, 780), (822, 781, 768, 843), (992, 994, 825, 783), (991, 995, 824, 785), (823, 779, 770, 844), (813, 841, 840, 817), (811, 839, 838, 815), (1066, 1067, 834, 806), (812, 841, 836, 809), (814, 839, 837, 807), (1064, 1068, 835, 804), (910, 914, 830, 798), (804, 835, 832, 801), (806, 834, 833, 799), (912, 915, 831, 796), (791, 829, 826, 790), (773, 819, 828, 793), (772, 842, 829, 791), (793, 828, 827, 788), (770, 869, 871, 844), (844, 871, 870, 767), (919, 924, 845, 774), (921, 925, 846, 771), (800, 859, 847, 778), (802, 860, 848, 776), (816, 865, 850, 781), (814, 868, 867, 818), (809, 864, 878, 872), (818, 867, 849, 779), (813, 868, 863, 808), (815, 865, 879, 876), (805, 862, 859, 800), (1065, 1069, 861, 803), (1063, 1070, 862, 805), (803, 861, 860, 802), (771, 846, 855, 792), (913, 916, 857, 795), (911, 917, 858, 797), (774, 845, 856, 794), (993, 996, 851, 784), (794, 856, 853, 787), (792, 855, 854, 789), (990, 997, 852, 786), (874, 876, 883, 881), (877, 875, 882, 884), (872, 878, 885, 866), (876, 879, 886, 883), (865, 816, 877, 879), (864, 810, 873, 878), (812, 809, 872, 875), (810, 811, 874, 873), (879, 877, 884, 886), (878, 873, 880, 885), (875, 872, 866, 882), (873, 874, 881, 880), (883, 886, 894, 891), (866, 885, 893, 887), (884, 882, 890, 892), (881, 883, 891, 889), (886, 884, 892, 894), (885, 880, 888, 893), (882, 866, 887, 890), (880, 881, 889, 888), (893, 898, 899, 887), (888, 897, 898, 893), (887, 899, 896, 890), (890, 896, 902, 892), (470, 471, 898, 897), (471, 472, 899, 898), (472, 120, 896, 899), (119, 470, 897, 895), (892, 902, 901, 894), (894, 901, 900, 891), (891, 900, 895, 889), (889, 895, 897, 888), (782, 823, 844, 767), (50, 93, 906, 903), (76, 46, 48, 904), (151, 50, 903, 909), (46, 149, 907, 48), (903, 824, 784, 909), (909, 784, 851, 908), (908, 851, 783, 907), (907, 783, 825, 48), (48, 825, 786, 904), (904, 786, 852, 905), (905, 852, 785, 906), (906, 785, 824, 903), (778, 847, 917, 911), (776, 848, 916, 913), (777, 820, 915, 912), (775, 821, 914, 910), (821, 776, 913, 914), (848, 777, 912, 916), (820, 778, 911, 915), (847, 775, 910, 917), (797, 858, 925, 921), (795, 857, 924, 919), (796, 831, 923, 920), (798, 830, 922, 918), (830, 795, 919, 922), (857, 796, 920, 924), (831, 797, 921, 923), (858, 798, 918, 925), (926, 929, 928, 927), (929, 931, 930, 928), (931, 933, 932, 930), (933, 935, 934, 932), (935, 937, 936, 934), (937, 939, 938, 936), (939, 941, 940, 938), (941, 943, 942, 940), (943, 945, 944, 942), (945, 947, 946, 944), (947, 949, 948, 946), (949, 951, 950, 948), (951, 953, 952, 950), (953, 955, 954, 952), (955, 957, 956, 954), (957, 959, 958, 956), (959, 961, 960, 958), (961, 963, 962, 960), (963, 965, 964, 962), (965, 967, 966, 964), (967, 969, 968, 966), (969, 971, 970, 968), (971, 973, 972, 970), (973, 975, 974, 972), (975, 977, 976, 974), (977, 979, 978, 976), (979, 981, 980, 978), (981, 983, 982, 980), (983, 985, 984, 982), (985, 987, 986, 984), (987, 989, 988, 986), (989, 926, 927, 988), (927, 928, 320, 319), (787, 853, 997, 990), (789, 854, 996, 993), (788, 827, 995, 991), (790, 826, 994, 992), (826, 787, 990, 994), (827, 789, 993, 995), (854, 790, 992, 996), (853, 788, 991, 997), (21, 19, 1029, 1020), (43, 41, 1028, 1018), (1, 63, 1027, 1014), (15, 13, 1026, 1016), (37, 35, 1025, 1013), (59, 57, 1024, 1011), (31, 29, 1023, 1009), (9, 7, 1022, 1007), (53, 51, 1021, 1005), (25, 23, 1019, 1003), (47, 45, 1017, 999), (19, 17, 1015, 1029), (41, 39, 1012, 1028), (63, 61, 1010, 1027), (13, 11, 1006, 1026), (35, 33, 1008, 1025), (57, 55, 1004, 1024), (29, 27, 1002, 1023), (7, 5, 1000, 1022), (51, 49, 998, 1021), (23, 21, 1020, 1019), (45, 43, 1018, 1017), (17, 15, 1016, 1015), (3, 1, 1014, 1001), (39, 37, 1013, 1012), (61, 59, 1011, 1010), (33, 31, 1009, 1008), (11, 9, 1007, 1006), (55, 53, 1005, 1004), (27, 25, 1003, 1002), (5, 3, 1001, 1000), (49, 47, 999, 998), (1014, 1061, 1045, 1001), (735, 766, 1062), (756, 755, 1062), (745, 744, 1062), (765, 764, 1062), (754, 753, 1062), (743, 742, 1062), (763, 762, 1062), (752, 751, 1062), (741, 740, 1062), (761, 760, 1062), (739, 738, 1062), (750, 749, 1062), (759, 758, 1062), (737, 736, 1062), (748, 747, 1062), (757, 756, 1062), (746, 745, 1062), (766, 765, 1062), (755, 754, 1062), (744, 743, 1062), (764, 763, 1062), (753, 752, 1062), (742, 741, 1062), (762, 761, 1062), (740, 739, 1062), (751, 750, 1062), (760, 759, 1062), (738, 737, 1062), (749, 748, 1062), (758, 757, 1062), (736, 735, 1062), (747, 746, 1062), (808, 863, 1070, 1063), (810, 864, 1069, 1065), (809, 836, 1068, 1064), (807, 837, 1067, 1066), (837, 810, 1065, 1067), (864, 809, 1064, 1069), (836, 808, 1063, 1068), (863, 807, 1066, 1070), (318, 255, 1071, 1102), (316, 318, 1102, 1101), (314, 316, 1101, 1100), (312, 314, 1100, 1099), (310, 312, 1099, 1098), (308, 310, 1098, 1097), (306, 308, 1097, 1096), (304, 306, 1096, 1095), (302, 304, 1095, 1094), (300, 302, 1094, 1093), (298, 300, 1093, 1092), (296, 298, 1092, 1091), (294, 296, 1091, 1090), (292, 294, 1090, 1089), (290, 292, 1089, 1088), (288, 290, 1088, 1087), (286, 288, 1087, 1086), (284, 286, 1086, 1085), (282, 284, 1085, 1084), (280, 282, 1084, 1083), (278, 280, 1083, 1082), (276, 278, 1082, 1081), (274, 276, 1081, 1080), (272, 274, 1080, 1079), (270, 272, 1079, 1078), (268, 270, 1078, 1077), (266, 268, 1077, 1076), (264, 266, 1076, 1075), (262, 264, 1075, 1074), (260, 262, 1074, 1073), (258, 260, 1073, 1072), (255, 258, 1072, 1071)])
me_cylinder.polygons.foreach_set('use_smooth', [True] * 1105)
me_cylinder.materials.append(mat_ceramic)
me_cylinder.use_remesh_preserve_volume = False
me_cylinder.use_remesh_preserve_attributes = False
me_cylinder.use_mirror_vertex_groups = False
me_cylinder.update()

# ---- objects
ob_plane = bpy.data.objects.new('Plane', me_plane)
ob_lamp = bpy.data.objects.new('Lamp', light_lamp)
ob_camera = bpy.data.objects.new('Camera', cam_camera)
ob_saucer = bpy.data.objects.new('saucer', me_circle)
ob_cup = bpy.data.objects.new('cup', me_cylinder)

# ---- transforms, parenting, visibility, modifiers, constraints
ob_plane.location = (0.0, 0.0, 0.0)
ob_plane.scale = (8.625, 8.625, 8.625)
ob_plane.lineart.crease_threshold = 0.0
ob_lamp.location = (-3.953, -2.507, 5.762)
ob_lamp.rotation_euler = (4.183e-08, -0.7035, 0.5621)
ob_lamp.lock_rotations_4d = False
ob_lamp.empty_display_type = 'ARROWS'
ob_lamp.color = (0.0, 0.0, 0.0, 0.0)
ob_lamp.lineart.crease_threshold = 0.0
ob_camera.location = (-2.116, -4.321, 2.899)
ob_camera.rotation_euler = (1.099, 1.978e-16, -0.4601)
ob_camera.lock_rotations_4d = False
ob_camera.empty_display_type = 'ARROWS'
ob_camera.color = (0.0, 0.0, 0.0, 0.0)
ob_camera.display_type = 'WIRE'
ob_camera.lineart.crease_threshold = 0.0
ob_saucer.location = (0.0, 0.0, 0.1346)
ob_saucer.lineart.crease_threshold = 0.0
_m = ob_saucer.modifiers.new('Subsurf', 'SUBSURF')
_m.uv_smooth = 'PRESERVE_CORNERS'
_m.quality = 2
_m.show_only_control_edges = False
ob_cup.location = (0.0, 0.0, 0.4759)
ob_cup.lineart.crease_threshold = 0.0
_m = ob_cup.modifiers.new('Subsurf', 'SUBSURF')
_m.uv_smooth = 'PRESERVE_CORNERS'
_m.quality = 2
_m.show_only_control_edges = False

# ---- collection membership
col_collection_1.objects.link(ob_plane)
col_collection_1.objects.link(ob_lamp)
col_collection_1.objects.link(ob_camera)
col_collection_11.objects.link(ob_saucer)
col_collection_11.objects.link(ob_cup)

# ---- scene / render settings (as saved in the file)
scene.camera = ob_camera
scene.frame_start = 1; scene.frame_end = 250; scene.frame_set(1)
scene.render.engine = 'CYCLES'
scene.render.resolution_x = 512
scene.render.resolution_y = 512
scene.render.dither_intensity = 0.0
scene.cycles.use_denoising = False
scene.cycles.samples = 1000
scene.cycles.sampling_pattern = 'TABULATED_SOBOL'
scene.cycles.light_sampling_threshold = 0.0
scene.cycles.use_adaptive_sampling = False
scene.cycles.use_light_tree = False
scene.cycles.caustics_reflective = False
scene.cycles.caustics_refractive = False
scene.cycles.blur_glossy = 0.0
scene.cycles.pixel_filter_type = 'GAUSSIAN'
scene.cycles.sample_clamp_indirect = 0.0
scene.view_settings.view_transform = 'Standard'
bpy.context.view_layer.update()

